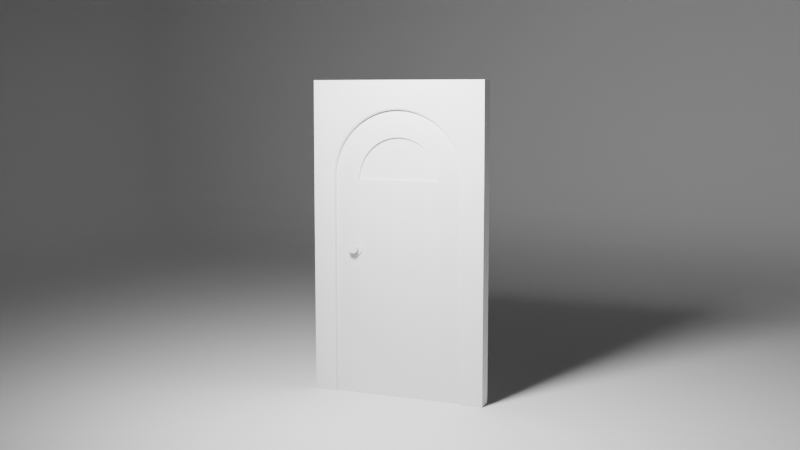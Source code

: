 # Source: Doors-finilazations.blend  (saved by Blender 4.0.36; exported with 4.5.12 LTS)
import bpy
from mathutils import Matrix  # noqa: F401  (used for matrix-valued properties, if any)

bpy.ops.wm.read_factory_settings(use_empty=True)
scene = bpy.context.scene
scene.name = 'Scene'

# ---- collections
col_environment = bpy.data.collections.new('Environment'); scene.collection.children.link(col_environment)
col_door = bpy.data.collections.new('Door'); scene.collection.children.link(col_door)

# ---- node groups
ng_auto_smooth = bpy.data.node_groups.new('Auto Smooth', 'GeometryNodeTree')
_s = ng_auto_smooth.interface.new_socket(name='Geometry', in_out='OUTPUT', socket_type='NodeSocketGeometry')
_s = ng_auto_smooth.interface.new_socket(name='Geometry', in_out='INPUT', socket_type='NodeSocketGeometry')
_s = ng_auto_smooth.interface.new_socket(name='Angle', in_out='INPUT', socket_type='NodeSocketFloat')
_s.subtype = 'ANGLE'
_s.min_value = 0.0
_s.max_value = 3.142
ng_auto_smooth.is_modifier = True
_N = ng_auto_smooth.nodes; _L = ng_auto_smooth.links
n0 = _N.new('NodeGroupOutput'); n0.name = 'Group Output'; n0.location = (480, -100)
n1 = _N.new('NodeGroupInput'); n1.name = 'Group Input'; n1.location = (-420, -300)
n2 = _N.new('NodeGroupInput'); n2.name = 'Group Input.001'; n2.location = (-60, -100)
n3 = _N.new('GeometryNodeSetShadeSmooth'); n3.name = 'Set Shade Smooth'; n3.location = (120, -100)
n3.domain = 'EDGE'
n4 = _N.new('GeometryNodeSetShadeSmooth'); n4.name = 'Set Shade Smooth.001'; n4.location = (300, -100)
n5 = _N.new('GeometryNodeInputMeshEdgeAngle'); n5.name = 'Edge Angle'; n5.location = (-420, -220)
n6 = _N.new('GeometryNodeInputEdgeSmooth'); n6.name = 'Is Edge Smooth'; n6.location = (-60, -160)
n7 = _N.new('GeometryNodeInputShadeSmooth'); n7.name = 'Is Face Smooth'; n7.location = (-240, -340)
n8 = _N.new('FunctionNodeBooleanMath'); n8.name = 'Boolean Math'; n8.location = (-60, -220)
n9 = _N.new('FunctionNodeCompare'); n9.name = 'Compare'; n9.location = (-240, -180)
n9.operation = 'LESS_EQUAL'
_L.new(n5.outputs[0], n9.inputs[0])
_L.new(n4.outputs[0], n0.inputs[0])
_L.new(n1.outputs[1], n9.inputs[1])
_L.new(n9.outputs[0], n8.inputs[0])
_L.new(n7.outputs[0], n8.inputs[1])
_L.new(n2.outputs[0], n3.inputs[0])
_L.new(n6.outputs[0], n3.inputs[1])
_L.new(n3.outputs[0], n4.inputs[0])
_L.new(n8.outputs[0], n3.inputs[2])
n0.is_active_output = True

# ---- world
world_world = bpy.data.worlds.new('World'); scene.world = world_world
world_world.use_nodes = True; world_world.node_tree.nodes.clear()
_N = world_world.node_tree.nodes; _L = world_world.node_tree.links
n0 = _N.new('ShaderNodeOutputWorld'); n0.name = 'World Output'; n0.location = (300, 300)
n1 = _N.new('ShaderNodeBackground'); n1.name = 'Background'; n1.location = (10, 300)
n1.inputs[0].default_value = (0.05088, 0.05088, 0.05088, 1.0)
_L.new(n1.outputs[0], n0.inputs[0])
n0.is_active_output = True
world_world.color = (0.05088, 0.05088, 0.05088)
world_world.use_sun_shadow = False
world_world.sun_shadow_jitter_overblur = 0.0

# ---- cameras
cam_camera = bpy.data.cameras.new('Camera')

# ---- lights
light_sun = bpy.data.lights.new('Sun', 'AREA')
light_sun.transmission_factor = 0.0
light_sun.energy = 200.0
light_sun.shadow_maximum_resolution = 0.006
light_sun.use_absolute_resolution = True
light_sun.size = 0.5889
light_sun.size_y = 0.125

# ---- meshes
me_cube = bpy.data.meshes.new('Cube')
me_cube.from_pydata([(-1.0, -1.0, 2.0), (-1.0, 1.0, 0.0), (1.0, -1.0, 2.0), (1.0, 1.0, 2.0), (-1.0, -0.5871, 0.0), (-1.0, -1.0, 0.4129), (-1.0, -0.6435, 1.237e-05), (-1.0, -0.6999, 0.0002762), (-1.0, -0.7563, 0.001707), (-1.0, -0.8125, 0.006289), (-1.0, -0.8677, 0.01761), (-1.0, -0.9189, 0.04122), (-1.0, -0.9588, 0.08109), (-1.0, -0.9824, 0.1323), (-1.0, -0.9937, 0.1875), (-1.0, -0.9983, 0.2437), (-1.0, -0.9997, 0.3001), (-1.0, -1.0, 0.3565), (0.5871, -0.5871, 0.0), (1.0, -1.0, 0.4129), (0.6435, -0.6435, 1.237e-05), (0.6999, -0.6999, 0.0002762), (0.7563, -0.7563, 0.001707), (0.8125, -0.8125, 0.006289), (0.8677, -0.8677, 0.01761), (0.9189, -0.9189, 0.04122), (0.9588, -0.9588, 0.08109), (0.9824, -0.9824, 0.1323), (0.9937, -0.9937, 0.1875), (0.9983, -0.9983, 0.2437), (0.9997, -0.9997, 0.3001), (1.0, -1.0, 0.3565), (1.0, 1.0, 0.4129), (0.5871, 1.0, 0.0), (1.0, 1.0, 0.3565), (0.9997, 1.0, 0.3001), (0.9983, 1.0, 0.2437), (0.9937, 1.0, 0.1875), (0.9824, 1.0, 0.1323), (0.9588, 1.0, 0.08109), (0.9189, 1.0, 0.04122), (0.8677, 1.0, 0.01761), (0.8125, 1.0, 0.006289), (0.7563, 1.0, 0.001707), (0.6999, 1.0, 0.0002762), (0.6435, 1.0, 1.237e-05)], [], [(32, 19, 2, 3), (19, 5, 0, 2), (18, 20, 45, 33), (20, 21, 44, 45), (21, 22, 43, 44), (22, 23, 42, 43), (23, 24, 41, 42), (24, 25, 40, 41), (25, 26, 39, 40), (26, 27, 38, 39), (27, 28, 37, 38), (28, 29, 36, 37), (29, 30, 35, 36), (30, 31, 34, 35), (31, 19, 32, 34), (4, 6, 20, 18), (6, 7, 21, 20), (7, 8, 22, 21), (8, 9, 23, 22), (9, 10, 24, 23), (10, 11, 25, 24), (11, 12, 26, 25), (12, 13, 27, 26), (13, 14, 28, 27), (14, 15, 29, 28), (15, 16, 30, 29), (16, 17, 31, 30), (17, 5, 19, 31), (1, 4, 18, 33)])
me_cube.polygons.foreach_set('use_smooth', [True] * 29)
_uv = me_cube.uv_layers.new(name='UVMap')
_uv.uv.foreach_set('vector', [0.4266, 0.5, 0.4266, 0.75, 0.625, 0.75, 0.625, 0.5, 0.4266, 0.75, 0.4266, 1.0, 0.625, 1.0, 0.625, 0.75, 0.3234, 0.6984, 0.3304, 0.7054, 0.3304, 0.5, 0.3234, 0.5, 0.3304, 0.7054, 0.3375, 0.7125, 0.3375, 0.5, 0.3304, 0.5, 0.3375, 0.7125, 0.3445, 0.7195, 0.3445, 0.5, 0.3375, 0.5, 0.3445, 0.7195, 0.3516, 0.7266, 0.3516, 0.5, 0.3445, 0.5, 0.3516, 0.7266, 0.3585, 0.7335, 0.3585, 0.5, 0.3516, 0.5, 0.3585, 0.7335, 0.3649, 0.7399, 0.3649, 0.5, 0.3585, 0.5, 0.3649, 0.7399, 0.3851, 0.7448, 0.3851, 0.5, 0.3649, 0.5, 0.3851, 0.7448, 0.3915, 0.7478, 0.3915, 0.5, 0.3851, 0.5, 0.3915, 0.7478, 0.3984, 0.7492, 0.3984, 0.5, 0.3915, 0.5, 0.3984, 0.7492, 0.4055, 0.7498, 0.4055, 0.5, 0.3984, 0.5, 0.4055, 0.7498, 0.4125, 0.75, 0.4125, 0.5, 0.4055, 0.5, 0.4125, 0.75, 0.4196, 0.75, 0.4196, 0.5, 0.4125, 0.5, 0.4196, 0.75, 0.4266, 0.75, 0.4266, 0.5, 0.4196, 0.5, 0.125, 0.6984, 0.125, 0.7054, 0.3304, 0.7054, 0.3234, 0.6984, 0.125, 0.7054, 0.125, 0.7125, 0.3375, 0.7125, 0.3304, 0.7054, 0.125, 0.7125, 0.125, 0.7195, 0.3445, 0.7195, 0.3375, 0.7125, 0.125, 0.7195, 0.125, 0.7266, 0.3516, 0.7266, 0.3445, 0.7195, 0.125, 0.7266, 0.125, 0.7335, 0.3585, 0.7335, 0.3516, 0.7266, 0.125, 0.7335, 0.125, 0.7399, 0.3649, 0.7399, 0.3585, 0.7335, 0.125, 0.7399, 0.125, 0.75, 0.3698, 0.75, 0.3649, 0.7399, 0.375, 1.0, 0.3915, 1.0, 0.3915, 0.7522, 0.375, 0.7552, 0.3915, 1.0, 0.3984, 1.0, 0.3984, 0.7508, 0.3915, 0.7522, 0.3984, 1.0, 0.4055, 1.0, 0.4055, 0.7502, 0.3984, 0.7508, 0.4055, 1.0, 0.4125, 1.0, 0.4125, 0.75, 0.4055, 0.7502, 0.4125, 1.0, 0.4196, 1.0, 0.4196, 0.75, 0.4125, 0.75, 0.4196, 1.0, 0.4266, 1.0, 0.4266, 0.75, 0.4196, 0.75, 0.125, 0.5, 0.125, 0.6984, 0.3234, 0.6984, 0.3234, 0.5])
me_cube.update()
me_circle = bpy.data.meshes.new('Circle')
me_circle.from_pydata([(0.4454, -0.02521, 1.431), (0.4454, -0.02521, 0.0009065), (0.4182, -0.02521, 1.707), (0.4454, -0.02521, 1.709), (0.3913, -0.02521, 1.703), (0.3648, -0.02521, 1.697), (0.3392, -0.02521, 1.687), (0.3145, -0.02521, 1.676), (0.2911, -0.02521, 1.662), (0.2693, -0.02521, 1.646), (0.2491, -0.02521, 1.627), (0.2308, -0.02521, 1.607), (0.2145, -0.02521, 1.585), (0.2005, -0.02521, 1.562), (0.1889, -0.02521, 1.537), (0.1797, -0.02521, 1.512), (0.1731, -0.02521, 1.485), (0.1691, -0.02521, 1.458), (0.1677, -0.02521, 1.431), (0.4454, 0.02479, 1.431), (0.4454, 0.02479, 0.0009065), (0.4182, 0.02479, 1.707), (0.4454, 0.02479, 1.709), (0.3913, 0.02479, 1.703), (0.3648, 0.02479, 1.697), (0.3392, 0.02479, 1.687), (0.3145, 0.02479, 1.676), (0.2911, 0.02479, 1.662), (0.2693, 0.02479, 1.646), (0.2491, 0.02479, 1.627), (0.2308, 0.02479, 1.607), (0.2145, 0.02479, 1.585), (0.2005, 0.02479, 1.562), (0.1889, 0.02479, 1.537), (0.1797, 0.02479, 1.512), (0.1731, 0.02479, 1.485), (0.1691, 0.02479, 1.458), (0.1677, 0.02479, 1.431), (0.1677, -0.02521, 1.431), (0.1677, -0.02521, 0.0009065), (0.1677, 0.02479, 1.431), (0.1677, 0.02479, 0.0009065), (0.4727, -0.02521, 1.707), (0.4996, -0.02521, 1.703), (0.5261, -0.02521, 1.697), (0.5517, -0.02521, 1.687), (0.5764, -0.02521, 1.676), (0.5997, -0.02521, 1.662), (0.6216, -0.02521, 1.646), (0.6418, -0.02521, 1.627), (0.6601, -0.02521, 1.607), (0.6764, -0.02521, 1.585), (0.6904, -0.02521, 1.562), (0.702, -0.02521, 1.537), (0.7112, -0.02521, 1.512), (0.7178, -0.02521, 1.485), (0.7218, -0.02521, 1.458), (0.7232, -0.02521, 1.431), (0.4727, 0.02479, 1.707), (0.4996, 0.02479, 1.703), (0.5261, 0.02479, 1.697), (0.5517, 0.02479, 1.687), (0.5764, 0.02479, 1.676), (0.5997, 0.02479, 1.662), (0.6216, 0.02479, 1.646), (0.6418, 0.02479, 1.627), (0.6601, 0.02479, 1.607), (0.6764, 0.02479, 1.585), (0.6904, 0.02479, 1.562), (0.702, 0.02479, 1.537), (0.7112, 0.02479, 1.512), (0.7178, 0.02479, 1.485), (0.7218, 0.02479, 1.458), (0.7232, 0.02479, 1.431), (0.7232, -0.02521, 1.431), (0.7232, -0.02521, 0.0009065), (0.7232, 0.02479, 1.431), (0.7232, 0.02479, 0.0009065), (0.4454, -0.02521, 1.872), (0.4454, -0.01593, 1.881), (0.4454, -0.02249, 1.878), (0.4013, -0.01593, 1.879), (0.4022, -0.02521, 1.869), (0.4016, -0.02249, 1.876), (0.3577, -0.01593, 1.872), (0.3595, -0.02521, 1.863), (0.3582, -0.02249, 1.87), (0.3148, -0.01593, 1.862), (0.3175, -0.02521, 1.853), (0.3156, -0.02249, 1.859), (0.2732, -0.01593, 1.847), (0.2768, -0.02521, 1.838), (0.2743, -0.02249, 1.844), (0.2333, -0.01593, 1.828), (0.2377, -0.02521, 1.82), (0.2346, -0.02249, 1.825), (0.1954, -0.01593, 1.805), (0.2006, -0.02521, 1.797), (0.197, -0.02249, 1.803), (0.16, -0.01593, 1.779), (0.1659, -0.02521, 1.772), (0.1617, -0.02249, 1.777), (0.1272, -0.01593, 1.749), (0.1338, -0.02521, 1.743), (0.1292, -0.02249, 1.747), (0.09759, -0.01593, 1.716), (0.1048, -0.02521, 1.71), (0.09969, -0.02249, 1.715), (0.07128, -0.01593, 1.681), (0.07901, -0.02521, 1.676), (0.07355, -0.02249, 1.679), (0.04858, -0.01593, 1.643), (0.05677, -0.02521, 1.639), (0.05098, -0.02249, 1.642), (0.0297, -0.01593, 1.603), (0.03828, -0.02521, 1.6), (0.03221, -0.02249, 1.602), (0.01482, -0.01593, 1.562), (0.02371, -0.02521, 1.559), (0.01743, -0.02249, 1.561), (0.004093, -0.01593, 1.519), (0.0132, -0.02521, 1.517), (0.00676, -0.02249, 1.518), (-0.002387, -0.01593, 1.475), (0.006855, -0.02521, 1.474), (0.0003199, -0.02249, 1.475), (-0.004554, -0.01593, 1.431), (0.004722, -0.02521, 1.431), (-0.001837, -0.02249, 1.431), (0.004722, -0.02521, 0.0009065), (-0.004554, -0.01593, 0.0009065), (-0.001837, -0.02249, 0.0009065), (0.4454, 0.01552, 1.881), (0.4454, 0.02479, 1.872), (0.4454, 0.02208, 1.878), (0.4022, 0.02479, 1.869), (0.4013, 0.01552, 1.879), (0.4016, 0.02208, 1.876), (0.3595, 0.02479, 1.863), (0.3577, 0.01552, 1.872), (0.3582, 0.02208, 1.87), (0.3175, 0.02479, 1.853), (0.3148, 0.01552, 1.862), (0.3156, 0.02208, 1.859), (0.2768, 0.02479, 1.838), (0.2732, 0.01552, 1.847), (0.2743, 0.02208, 1.844), (0.2377, 0.02479, 1.82), (0.2333, 0.01552, 1.828), (0.2346, 0.02208, 1.825), (0.2006, 0.02479, 1.797), (0.1954, 0.01552, 1.805), (0.197, 0.02208, 1.803), (0.1659, 0.02479, 1.772), (0.16, 0.01552, 1.779), (0.1617, 0.02208, 1.777), (0.1338, 0.02479, 1.743), (0.1272, 0.01552, 1.749), (0.1292, 0.02208, 1.747), (0.1048, 0.02479, 1.71), (0.09759, 0.01552, 1.716), (0.09969, 0.02208, 1.715), (0.07901, 0.02479, 1.676), (0.07128, 0.01552, 1.681), (0.07355, 0.02208, 1.679), (0.05677, 0.02479, 1.639), (0.04858, 0.01552, 1.643), (0.05098, 0.02208, 1.642), (0.03828, 0.02479, 1.6), (0.0297, 0.01552, 1.603), (0.03221, 0.02208, 1.602), (0.02371, 0.02479, 1.559), (0.01482, 0.01552, 1.562), (0.01743, 0.02208, 1.561), (0.0132, 0.02479, 1.517), (0.004093, 0.01552, 1.519), (0.00676, 0.02208, 1.518), (0.006855, 0.02479, 1.474), (-0.002387, 0.01552, 1.475), (0.0003199, 0.02208, 1.475), (-0.004554, 0.01552, 1.431), (0.004722, 0.02479, 1.431), (-0.001837, 0.02208, 1.431), (-0.004554, 0.01552, 0.0009065), (0.004722, 0.02479, 0.0009065), (-0.001837, 0.02208, 0.0009065), (0.4886, -0.02521, 1.869), (0.4896, -0.01593, 1.879), (0.4893, -0.02249, 1.876), (0.5314, -0.02521, 1.863), (0.5332, -0.01593, 1.872), (0.5327, -0.02249, 1.87), (0.5734, -0.02521, 1.853), (0.5761, -0.01593, 1.862), (0.5753, -0.02249, 1.859), (0.6141, -0.02521, 1.838), (0.6177, -0.01593, 1.847), (0.6166, -0.02249, 1.844), (0.6532, -0.02521, 1.82), (0.6576, -0.01593, 1.828), (0.6563, -0.02249, 1.825), (0.6903, -0.02521, 1.797), (0.6955, -0.01593, 1.805), (0.6939, -0.02249, 1.803), (0.725, -0.02521, 1.772), (0.7309, -0.01593, 1.779), (0.7292, -0.02249, 1.777), (0.7571, -0.02521, 1.743), (0.7636, -0.01593, 1.749), (0.7617, -0.02249, 1.747), (0.7861, -0.02521, 1.71), (0.7933, -0.01593, 1.716), (0.7912, -0.02249, 1.715), (0.8119, -0.02521, 1.676), (0.8196, -0.01593, 1.681), (0.8173, -0.02249, 1.679), (0.8341, -0.02521, 1.639), (0.8423, -0.01593, 1.643), (0.8399, -0.02249, 1.642), (0.8526, -0.02521, 1.6), (0.8612, -0.01593, 1.603), (0.8587, -0.02249, 1.602), (0.8729, -0.01593, 1.57), (0.8672, -0.02521, 1.559), (0.8783, -0.01593, 1.553), (0.8719, -0.02249, 1.565), (0.8744, -0.02129, 1.561), (0.8746, -0.02249, 1.556), (0.8758, -0.01593, 1.561), (0.8777, -0.02521, 1.517), (0.8868, -0.01593, 1.519), (0.8841, -0.02249, 1.518), (0.884, -0.02521, 1.474), (0.8933, -0.01593, 1.475), (0.8906, -0.02249, 1.475), (0.8954, -0.01593, 1.431), (0.8862, -0.02521, 1.431), (0.8927, -0.02249, 1.431), (0.8954, -0.01593, 0.0009065), (0.8862, -0.02521, 0.0009065), (0.8927, -0.02249, 0.0009065), (0.4896, 0.01552, 1.879), (0.4886, 0.02479, 1.869), (0.4893, 0.02208, 1.876), (0.5332, 0.01552, 1.872), (0.5314, 0.02479, 1.863), (0.5327, 0.02208, 1.87), (0.5761, 0.01552, 1.862), (0.5734, 0.02479, 1.853), (0.5753, 0.02208, 1.859), (0.6177, 0.01552, 1.847), (0.6141, 0.02479, 1.838), (0.6166, 0.02208, 1.844), (0.6576, 0.01552, 1.828), (0.6532, 0.02479, 1.82), (0.6563, 0.02208, 1.825), (0.6955, 0.01552, 1.805), (0.6903, 0.02479, 1.797), (0.6939, 0.02208, 1.803), (0.7309, 0.01552, 1.779), (0.725, 0.02479, 1.772), (0.7292, 0.02208, 1.777), (0.7636, 0.01552, 1.749), (0.7571, 0.02479, 1.743), (0.7617, 0.02208, 1.747), (0.7933, 0.01552, 1.716), (0.7861, 0.02479, 1.71), (0.7912, 0.02208, 1.715), (0.8196, 0.01552, 1.681), (0.8119, 0.02479, 1.676), (0.8173, 0.02208, 1.679), (0.8423, 0.01552, 1.643), (0.8341, 0.02479, 1.639), (0.8399, 0.02208, 1.642), (0.8612, 0.01552, 1.603), (0.8526, 0.02479, 1.6), (0.8587, 0.02208, 1.602), (0.8729, 0.01552, 1.57), (0.8783, 0.01552, 1.553), (0.8672, 0.02479, 1.559), (0.8758, 0.01552, 1.561), (0.8744, 0.02087, 1.561), (0.8746, 0.02208, 1.556), (0.8719, 0.02208, 1.565), (0.8868, 0.01552, 1.519), (0.8777, 0.02479, 1.517), (0.8841, 0.02208, 1.518), (0.8933, 0.01552, 1.475), (0.884, 0.02479, 1.474), (0.8906, 0.02208, 1.475), (0.8954, 0.01552, 1.431), (0.8862, 0.02479, 1.431), (0.8927, 0.02208, 1.431), (0.8862, 0.02479, 0.0009065), (0.8954, 0.01552, 0.0009065), (0.8927, 0.02208, 0.0009065)], [], [(96, 93, 148, 151), (114, 111, 166, 169), (94, 97, 8, 7), (111, 108, 163, 166), (93, 90, 145, 148), (109, 112, 13, 12), (90, 87, 142, 145), (126, 180, 183, 130), (108, 105, 160, 163), (87, 84, 139, 142), (126, 123, 178, 180), (105, 102, 157, 160), (123, 120, 175, 178), (78, 3, 42, 186), (102, 99, 154, 157), (133, 22, 21, 135), (120, 117, 172, 175), (150, 27, 28, 153), (168, 33, 34, 171), (147, 26, 27, 150), (165, 32, 33, 168), (144, 25, 26, 147), (162, 31, 32, 165), (141, 24, 25, 144), (40, 41, 184, 181), (159, 30, 31, 162), (138, 23, 24, 141), (177, 36, 37, 181), (156, 29, 30, 159), (174, 35, 36, 177), (133, 242, 58, 22), (153, 28, 29, 156), (190, 244, 241, 187), (171, 34, 35, 174), (187, 241, 132, 79), (82, 85, 4, 2), (85, 88, 5, 4), (88, 91, 6, 5), (91, 94, 7, 6), (99, 96, 151, 154), (97, 100, 9, 8), (100, 103, 10, 9), (103, 106, 11, 10), (106, 109, 12, 11), (112, 115, 14, 13), (117, 114, 169, 172), (115, 118, 15, 14), (118, 121, 16, 15), (121, 124, 17, 16), (124, 127, 18, 17), (0, 38, 39, 1), (3, 2, 21, 22), (2, 4, 23, 21), (4, 5, 24, 23), (5, 6, 25, 24), (6, 7, 26, 25), (7, 8, 27, 26), (8, 9, 28, 27), (9, 10, 29, 28), (10, 11, 30, 29), (11, 12, 31, 30), (12, 13, 32, 31), (13, 14, 33, 32), (14, 15, 34, 33), (15, 16, 35, 34), (16, 17, 36, 35), (17, 18, 37, 36), (0, 19, 40, 38), (38, 127, 129, 39), (19, 20, 41, 40), (202, 256, 253, 199), (220, 274, 271, 217), (198, 46, 47, 201), (217, 271, 268, 214), (199, 253, 250, 196), (213, 51, 52, 216), (196, 250, 247, 193), (235, 238, 294, 290), (214, 268, 265, 211), (193, 247, 244, 190), (235, 290, 287, 233), (211, 265, 262, 208), (233, 287, 284, 230), (84, 81, 136, 139), (208, 262, 259, 205), (242, 245, 59, 58), (230, 284, 278, 224), (257, 260, 64, 63), (275, 279, 70, 69), (254, 257, 63, 62), (272, 275, 69, 68), (251, 254, 62, 61), (269, 272, 68, 67), (248, 251, 61, 60), (76, 291, 293, 77), (266, 269, 67, 66), (245, 248, 60, 59), (288, 291, 73, 72), (263, 266, 66, 65), (285, 288, 72, 71), (135, 21, 23, 138), (260, 263, 65, 64), (279, 285, 71, 70), (78, 82, 2, 3), (186, 42, 43, 189), (189, 43, 44, 192), (192, 44, 45, 195), (195, 45, 46, 198), (205, 259, 256, 202), (201, 47, 48, 204), (204, 48, 49, 207), (207, 49, 50, 210), (210, 50, 51, 213), (216, 52, 53, 219), (222, 277, 274, 220), (219, 53, 54, 223), (223, 54, 55, 229), (229, 55, 56, 232), (232, 56, 57, 236), (0, 1, 75, 74), (3, 22, 58, 42), (42, 58, 59, 43), (43, 59, 60, 44), (44, 60, 61, 45), (45, 61, 62, 46), (46, 62, 63, 47), (47, 63, 64, 48), (48, 64, 65, 49), (49, 65, 66, 50), (50, 66, 67, 51), (51, 67, 68, 52), (52, 68, 69, 53), (53, 69, 70, 54), (54, 70, 71, 55), (55, 71, 72, 56), (56, 72, 73, 57), (0, 74, 76, 19), (74, 75, 239, 236), (19, 76, 77, 20), (222, 225, 226, 228), (223, 227, 226, 225), (224, 228, 226, 227), (277, 280, 281, 283), (278, 282, 281, 280), (279, 283, 281, 282), (82, 78, 80, 83), (83, 80, 79, 81), (85, 82, 83, 86), (86, 83, 81, 84), (88, 85, 86, 89), (89, 86, 84, 87), (91, 88, 89, 92), (92, 89, 87, 90), (94, 91, 92, 95), (95, 92, 90, 93), (97, 94, 95, 98), (98, 95, 93, 96), (100, 97, 98, 101), (101, 98, 96, 99), (103, 100, 101, 104), (104, 101, 99, 102), (106, 103, 104, 107), (107, 104, 102, 105), (109, 106, 107, 110), (110, 107, 105, 108), (112, 109, 110, 113), (113, 110, 108, 111), (115, 112, 113, 116), (116, 113, 111, 114), (118, 115, 116, 119), (119, 116, 114, 117), (121, 118, 119, 122), (122, 119, 117, 120), (124, 121, 122, 125), (125, 122, 120, 123), (127, 124, 125, 128), (128, 125, 123, 126), (126, 130, 131, 128), (128, 131, 129, 127), (136, 132, 134, 137), (137, 134, 133, 135), (139, 136, 137, 140), (140, 137, 135, 138), (142, 139, 140, 143), (143, 140, 138, 141), (145, 142, 143, 146), (146, 143, 141, 144), (148, 145, 146, 149), (149, 146, 144, 147), (151, 148, 149, 152), (152, 149, 147, 150), (154, 151, 152, 155), (155, 152, 150, 153), (157, 154, 155, 158), (158, 155, 153, 156), (160, 157, 158, 161), (161, 158, 156, 159), (163, 160, 161, 164), (164, 161, 159, 162), (166, 163, 164, 167), (167, 164, 162, 165), (169, 166, 167, 170), (170, 167, 165, 168), (172, 169, 170, 173), (173, 170, 168, 171), (175, 172, 173, 176), (176, 173, 171, 174), (178, 175, 176, 179), (179, 176, 174, 177), (180, 178, 179, 182), (182, 179, 177, 181), (181, 184, 185, 182), (182, 185, 183, 180), (187, 79, 80, 188), (188, 80, 78, 186), (190, 187, 188, 191), (191, 188, 186, 189), (193, 190, 191, 194), (194, 191, 189, 192), (196, 193, 194, 197), (197, 194, 192, 195), (199, 196, 197, 200), (200, 197, 195, 198), (202, 199, 200, 203), (203, 200, 198, 201), (205, 202, 203, 206), (206, 203, 201, 204), (208, 205, 206, 209), (209, 206, 204, 207), (211, 208, 209, 212), (212, 209, 207, 210), (214, 211, 212, 215), (215, 212, 210, 213), (217, 214, 215, 218), (218, 215, 213, 216), (220, 217, 218, 221), (221, 218, 216, 219), (222, 220, 221, 225), (225, 221, 219, 223), (230, 224, 227, 231), (231, 227, 223, 229), (233, 230, 231, 234), (234, 231, 229, 232), (235, 233, 234, 237), (237, 234, 232, 236), (236, 239, 240, 237), (237, 240, 238, 235), (242, 133, 134, 243), (243, 134, 132, 241), (245, 242, 243, 246), (246, 243, 241, 244), (248, 245, 246, 249), (249, 246, 244, 247), (251, 248, 249, 252), (252, 249, 247, 250), (254, 251, 252, 255), (255, 252, 250, 253), (257, 254, 255, 258), (258, 255, 253, 256), (260, 257, 258, 261), (261, 258, 256, 259), (263, 260, 261, 264), (264, 261, 259, 262), (266, 263, 264, 267), (267, 264, 262, 265), (269, 266, 267, 270), (270, 267, 265, 268), (272, 269, 270, 273), (273, 270, 268, 271), (275, 272, 273, 276), (276, 273, 271, 274), (279, 275, 276, 283), (283, 276, 274, 277), (285, 279, 282, 286), (286, 282, 278, 284), (288, 285, 286, 289), (289, 286, 284, 287), (291, 288, 289, 292), (292, 289, 287, 290), (290, 294, 295, 292), (292, 295, 293, 291), (224, 278, 280, 228), (228, 280, 277, 222), (81, 79, 132, 136)])
me_circle.polygons.foreach_set('use_smooth', [True] * 284)
_uv = me_circle.uv_layers.new(name='UVMap')
_uv.uv.foreach_set('vector', [0.0, 0.0, 0.0, 0.0, 0.0, 0.0, 0.0, 0.0, 0.0, 0.0, 0.0, 0.0, 0.0, 0.0, 0.0, 0.0, 0.0, 0.0, 0.0, 0.0, 0.0, 0.0, 0.0, 0.0, 0.0, 0.0, 0.0, 0.0, 0.0, 0.0, 0.0, 0.0, 0.0, 0.0, 0.0, 0.0, 0.0, 0.0, 0.0, 0.0, 0.0, 0.0, 0.0, 0.0, 0.0, 0.0, 0.0, 0.0, 0.0, 0.0, 0.0, 0.0, 0.0, 0.0, 0.0, 0.0, 0.0, 0.0, 0.0, 0.0, 0.0, 0.0, 0.0, 0.0, 0.0, 0.0, 0.0, 0.0, 0.0, 0.0, 0.0, 0.0, 0.0, 0.0, 0.0, 0.0, 0.0, 0.0, 0.0, 0.0, 0.0, 0.0, 0.0, 0.0, 0.0, 0.0, 0.0, 0.0, 0.0, 0.0, 0.0, 0.0, 0.0, 0.0, 0.0, 0.0, 0.0, 0.0, 0.0, 0.0, 0.0, 0.0, 0.0, 0.0, 0.0, 0.0, 0.0, 0.0, 0.0, 0.0, 0.0, 0.0, 0.0, 0.0, 0.0, 0.0, 0.0, 0.0, 0.0, 0.0, 0.0, 0.0, 0.0, 0.0, 0.0, 0.0, 0.0, 0.0, 0.0, 0.0, 0.0, 0.0, 0.0, 0.0, 0.0, 0.0, 0.0, 0.0, 0.0, 0.0, 0.0, 0.0, 0.0, 0.0, 0.0, 0.0, 0.0, 0.0, 0.0, 0.0, 0.0, 0.0, 0.0, 0.0, 0.0, 0.0, 0.0, 0.0, 0.0, 0.0, 0.0, 0.0, 0.0, 0.0, 0.0, 0.0, 0.0, 0.0, 0.0, 0.0, 0.0, 0.0, 0.0, 0.0, 0.0, 0.0, 0.0, 0.0, 0.0, 0.0, 0.0, 0.0, 0.0, 0.0, 0.0, 0.0, 0.0, 0.0, 0.0, 0.0, 0.0, 0.0, 0.1916, 0.5, 0.1916, 0.5, 0.01031, 0.5, 0.01031, 0.5, 0.0, 0.0, 0.0, 0.0, 0.0, 0.0, 0.0, 0.0, 0.0, 0.0, 0.0, 0.0, 0.0, 0.0, 0.0, 0.0, 0.0, 0.0, 0.0, 0.0, 0.0, 0.0, 0.0, 0.0, 0.0, 0.0, 0.0, 0.0, 0.0, 0.0, 0.0, 0.0, 0.0, 0.0, 0.0, 0.0, 0.0, 0.0, 0.0, 0.0, 0.0, 0.0, 0.0, 0.0, 0.0, 0.0, 0.0, 0.0, 0.0, 0.0, 0.0, 0.0, 0.0, 0.0, 0.0, 0.0, 0.0, 0.0, 0.0, 0.0, 0.0, 0.0, 0.0, 0.0, 0.0, 0.0, 0.0, 0.0, 0.0, 0.0, 0.0, 0.0, 0.0, 0.0, 0.0, 0.0, 0.0, 0.0, 0.0, 0.0, 0.0, 0.0, 0.0, 0.0, 0.0, 0.0, 0.0, 0.0, 0.0, 0.0, 0.0, 0.0, 0.0, 0.0, 0.0, 0.0, 0.0, 0.0, 0.0, 0.0, 0.0, 0.0, 0.0, 0.0, 0.0, 0.0, 0.0, 0.0, 0.0, 0.0, 0.0, 0.0, 0.0, 0.0, 0.0, 0.0, 0.0, 0.0, 0.0, 0.0, 0.0, 0.0, 0.0, 0.0, 0.0, 0.0, 0.0, 0.0, 0.0, 0.0, 0.0, 0.0, 0.0, 0.0, 0.0, 0.0, 0.0, 0.0, 0.0, 0.0, 0.0, 0.0, 0.0, 0.0, 0.0, 0.0, 0.0, 0.0, 0.0, 0.0, 0.0, 0.0, 0.0, 0.0, 0.0, 0.0, 0.0, 0.0, 0.0, 0.0, 0.0, 0.0, 0.0, 0.0, 0.0, 0.0, 0.0, 0.0, 0.0, 0.0, 0.0, 0.0, 0.0, 0.0, 0.0, 0.0, 0.0, 0.0, 0.0, 0.0, 0.0, 0.0, 0.0, 0.0, 0.0, 0.0, 0.0, 0.0, 0.0, 0.0, 0.0, 0.0, 0.0, 0.0, 0.0, 0.0, 0.0, 0.0, 0.0, 0.0, 0.5, 0.5, 0.1919, 0.5, 0.1919, 0.5, 0.5, 0.5, 0.0, 0.0, 0.0, 0.0, 0.0, 0.0, 0.0, 0.0, 0.0, 0.0, 0.0, 0.0, 0.0, 0.0, 0.0, 0.0, 0.0, 0.0, 0.0, 0.0, 0.0, 0.0, 0.0, 0.0, 0.0, 0.0, 0.0, 0.0, 0.0, 0.0, 0.0, 0.0, 0.0, 0.0, 0.0, 0.0, 0.0, 0.0, 0.0, 0.0, 0.0, 0.0, 0.0, 0.0, 0.0, 0.0, 0.0, 0.0, 0.0, 0.0, 0.0, 0.0, 0.0, 0.0, 0.0, 0.0, 0.0, 0.0, 0.0, 0.0, 0.0, 0.0, 0.0, 0.0, 0.0, 0.0, 0.0, 0.0, 0.0, 0.0, 0.0, 0.0, 0.0, 0.0, 0.0, 0.0, 0.0, 0.0, 0.0, 0.0, 0.0, 0.0, 0.0, 0.0, 0.0, 0.0, 0.0, 0.0, 0.0, 0.0, 0.0, 0.0, 0.0, 0.0, 0.0, 0.0, 0.0, 0.0, 0.0, 0.0, 0.0, 0.0, 0.0, 0.0, 0.0, 0.0, 0.0, 0.0, 0.0, 0.0, 0.0, 0.0, 0.0, 0.0, 0.0, 0.0, 0.0, 0.0, 0.0, 0.0, 0.0, 0.0, 0.0, 0.0, 0.0, 0.0, 0.0, 0.0, 0.5, 0.5, 0.5, 0.5, 0.1916, 0.5, 0.1919, 0.5, 0.1919, 0.5, 0.01033, 0.5, 0.01033, 0.5, 0.1919, 0.5, 0.5, 0.5, 0.5, 0.5, 0.1916, 0.5, 0.1916, 0.5, 0.0, 0.0, 0.0, 0.0, 0.0, 0.0, 0.0, 0.0, 0.0, 0.0, 0.0, 0.0, 0.0, 0.0, 0.0, 0.0, 0.0, 0.0, 0.0, 0.0, 0.0, 0.0, 0.0, 0.0, 0.0, 0.0, 0.0, 0.0, 0.0, 0.0, 0.0, 0.0, 0.0, 0.0, 0.0, 0.0, 0.0, 0.0, 0.0, 0.0, 0.0, 0.0, 0.0, 0.0, 0.0, 0.0, 0.0, 0.0, 0.0, 0.0, 0.0, 0.0, 0.0, 0.0, 0.0, 0.0, 0.0, 0.0, 0.0, 0.0, 0.0, 0.0, 0.0, 0.0, 0.0, 0.0, 0.0, 0.0, 0.0, 0.0, 0.0, 0.0, 0.0, 0.0, 0.0, 0.0, 0.0, 0.0, 0.0, 0.0, 0.0, 0.0, 0.0, 0.0, 0.0, 0.0, 0.0, 0.0, 0.0, 0.0, 0.0, 0.0, 0.0, 0.0, 0.0, 0.0, 0.0, 0.0, 0.0, 0.0, 0.0, 0.0, 0.0, 0.0, 0.0, 0.0, 0.0, 0.0, 0.0, 0.0, 0.0, 0.0, 0.0, 0.0, 0.0, 0.0, 0.0, 0.0, 0.0, 0.0, 0.0, 0.0, 0.0, 0.0, 0.0, 0.0, 0.0, 0.0, 0.0, 0.0, 0.0, 0.0, 0.0, 0.0, 0.0, 0.0, 0.0, 0.0, 0.0, 0.0, 0.0, 0.0, 0.0, 0.0, 0.0, 0.0, 0.0, 0.0, 0.0, 0.0, 0.0, 0.0, 0.0, 0.0, 0.0, 0.0, 0.0, 0.0, 0.0, 0.0, 0.0, 0.0, 0.0, 0.0, 0.0, 0.0, 0.0, 0.0, 0.0, 0.0, 0.0, 0.0, 0.0, 0.0, 0.0, 0.0, 0.0, 0.0, 0.0, 0.0, 0.0, 0.0, 0.0, 0.0, 0.0, 0.0, 0.0, 0.0, 0.0, 0.0, 0.0, 0.0, 0.1916, 0.5, 0.01031, 0.5, 0.01031, 0.5, 0.1916, 0.5, 0.0, 0.0, 0.0, 0.0, 0.0, 0.0, 0.0, 0.0, 0.0, 0.0, 0.0, 0.0, 0.0, 0.0, 0.0, 0.0, 0.0, 0.0, 0.0, 0.0, 0.0, 0.0, 0.0, 0.0, 0.0, 0.0, 0.0, 0.0, 0.0, 0.0, 0.0, 0.0, 0.0, 0.0, 0.0, 0.0, 0.0, 0.0, 0.0, 0.0, 0.0, 0.0, 0.0, 0.0, 0.0, 0.0, 0.0, 0.0, 0.0, 0.0, 0.0, 0.0, 0.0, 0.0, 0.0, 0.0, 0.0, 0.0, 0.0, 0.0, 0.0, 0.0, 0.0, 0.0, 0.0, 0.0, 0.0, 0.0, 0.0, 0.0, 0.0, 0.0, 0.0, 0.0, 0.0, 0.0, 0.0, 0.0, 0.0, 0.0, 0.0, 0.0, 0.0, 0.0, 0.0, 0.0, 0.0, 0.0, 0.0, 0.0, 0.0, 0.0, 0.0, 0.0, 0.0, 0.0, 0.0, 0.0, 0.0, 0.0, 0.0, 0.0, 0.0, 0.0, 0.0, 0.0, 0.0, 0.0, 0.0, 0.0, 0.0, 0.0, 0.0, 0.0, 0.0, 0.0, 0.0, 0.0, 0.0, 0.0, 0.0, 0.0, 0.0, 0.0, 0.0, 0.0, 0.0, 0.0, 0.0, 0.0, 0.0, 0.0, 0.0, 0.0, 0.0, 0.0, 0.0, 0.0, 0.0, 0.0, 0.0, 0.0, 0.0, 0.0, 0.0, 0.0, 0.0, 0.0, 0.0, 0.0, 0.0, 0.0, 0.0, 0.0, 0.0, 0.0, 0.0, 0.0, 0.0, 0.0, 0.0, 0.0, 0.0, 0.0, 0.0, 0.0, 0.0, 0.0, 0.0, 0.0, 0.0, 0.0, 0.0, 0.0, 0.0, 0.0, 0.0, 0.0, 0.0, 0.0, 0.0, 0.0, 0.0, 0.0, 0.0, 0.0, 0.0, 0.0, 0.0, 0.0, 0.0, 0.0, 0.5, 0.5, 0.5, 0.5, 0.1919, 0.5, 0.1919, 0.5, 0.0, 0.0, 0.0, 0.0, 0.0, 0.0, 0.0, 0.0, 0.0, 0.0, 0.0, 0.0, 0.0, 0.0, 0.0, 0.0, 0.0, 0.0, 0.0, 0.0, 0.0, 0.0, 0.0, 0.0, 0.0, 0.0, 0.0, 0.0, 0.0, 0.0, 0.0, 0.0, 0.0, 0.0, 0.0, 0.0, 0.0, 0.0, 0.0, 0.0, 0.0, 0.0, 0.0, 0.0, 0.0, 0.0, 0.0, 0.0, 0.0, 0.0, 0.0, 0.0, 0.0, 0.0, 0.0, 0.0, 0.0, 0.0, 0.0, 0.0, 0.0, 0.0, 0.0, 0.0, 0.0, 0.0, 0.0, 0.0, 0.0, 0.0, 0.0, 0.0, 0.0, 0.0, 0.0, 0.0, 0.0, 0.0, 0.0, 0.0, 0.0, 0.0, 0.0, 0.0, 0.0, 0.0, 0.0, 0.0, 0.0, 0.0, 0.0, 0.0, 0.0, 0.0, 0.0, 0.0, 0.0, 0.0, 0.0, 0.0, 0.0, 0.0, 0.0, 0.0, 0.0, 0.0, 0.0, 0.0, 0.0, 0.0, 0.0, 0.0, 0.0, 0.0, 0.0, 0.0, 0.0, 0.0, 0.0, 0.0, 0.0, 0.0, 0.0, 0.0, 0.0, 0.0, 0.0, 0.0, 0.5, 0.5, 0.1919, 0.5, 0.1916, 0.5, 0.5, 0.5, 0.1919, 0.5, 0.1919, 0.5, 0.01033, 0.5, 0.01033, 0.5, 0.5, 0.5, 0.1916, 0.5, 0.1916, 0.5, 0.5, 0.5, 0.0, 0.0, 0.0, 0.0, 0.0, 0.0, 0.0, 0.0, 0.0, 0.0, 0.0, 0.0, 0.0, 0.0, 0.0, 0.0, 0.0, 0.0, 0.0, 0.0, 0.0, 0.0, 0.0, 0.0, 0.0, 0.0, 0.0, 0.0, 0.0, 0.0, 0.0, 0.0, 0.0, 0.0, 0.0, 0.0, 0.0, 0.0, 0.0, 0.0, 0.0, 0.0, 0.0, 0.0, 0.0, 0.0, 0.0, 0.0, 0.0, 0.0, 0.0, 0.0, 0.0, 0.0, 0.0, 0.0, 0.0, 0.0, 0.0, 0.0, 0.0, 0.0, 0.0, 0.0, 0.0, 0.0, 0.0, 0.0, 0.0, 0.0, 0.0, 0.0, 0.0, 0.0, 0.0, 0.0, 0.0, 0.0, 0.0, 0.0, 0.0, 0.0, 0.0, 0.0, 0.0, 0.0, 0.0, 0.0, 0.0, 0.0, 0.0, 0.0, 0.0, 0.0, 0.0, 0.0, 0.0, 0.0, 0.0, 0.0, 0.0, 0.0, 0.0, 0.0, 0.0, 0.0, 0.0, 0.0, 0.0, 0.0, 0.0, 0.0, 0.0, 0.0, 0.0, 0.0, 0.0, 0.0, 0.0, 0.0, 0.0, 0.0, 0.0, 0.0, 0.0, 0.0, 0.0, 0.0, 0.0, 0.0, 0.0, 0.0, 0.0, 0.0, 0.0, 0.0, 0.0, 0.0, 0.0, 0.0, 0.0, 0.0, 0.0, 0.0, 0.0, 0.0, 0.0, 0.0, 0.0, 0.0, 0.0, 0.0, 0.0, 0.0, 0.0, 0.0, 0.0, 0.0, 0.0, 0.0, 0.0, 0.0, 0.0, 0.0, 0.0, 0.0, 0.0, 0.0, 0.0, 0.0, 0.0, 0.0, 0.0, 0.0, 0.0, 0.0, 0.0, 0.0, 0.0, 0.0, 0.0, 0.0, 0.0, 0.0, 0.0, 0.0, 0.0, 0.0, 0.0, 0.0, 0.0, 0.0, 0.0, 0.0, 0.0, 0.0, 0.0, 0.0, 0.0, 0.0, 0.0, 0.0, 0.0, 0.0, 0.0, 0.0, 0.0, 0.0, 0.0, 0.0, 0.0, 0.0, 0.0, 0.0, 0.0, 0.0, 0.0, 0.0, 0.0, 0.0, 0.0, 0.0, 0.0, 0.0, 0.0, 0.0, 0.0, 0.0, 0.0, 0.0, 0.0, 0.0, 0.0, 0.0, 0.0, 0.0, 0.0, 0.0, 0.0, 0.0, 0.0, 0.0, 0.0, 0.0, 0.0, 0.0, 0.0, 0.0, 0.0, 0.0, 0.0, 0.0, 0.0, 0.0, 0.0, 0.0, 0.0, 0.0, 0.0, 0.0, 0.0, 0.0, 0.0, 0.0, 0.0, 0.0, 0.0, 0.0, 0.0, 0.0, 0.0, 0.0, 0.0, 0.0, 0.0, 0.0, 0.0, 0.0, 0.0, 0.0, 0.0, 0.0, 0.0, 0.0, 0.0, 0.0, 0.0, 0.0, 0.0, 0.0, 0.0, 0.0, 0.0, 0.0, 0.0, 0.0, 0.0, 0.0, 0.0, 0.0, 0.0, 0.0, 0.0, 0.0, 0.0, 0.0, 0.0, 0.0, 0.0, 0.0, 0.0, 0.0, 0.0, 0.5, 0.0, 0.5, 0.01033, 0.5, 0.01033, 0.5, 0.0, 0.0, 0.0, 0.0, 0.0, 0.0, 0.0, 0.0, 0.0, 0.0, 0.0, 0.0, 0.0, 0.0, 0.0, 0.0, 0.0, 0.0, 0.0, 0.0, 0.0, 0.0, 0.0, 0.0, 0.0, 0.0, 0.0, 0.0, 0.0, 0.0, 0.0, 0.0, 0.0, 0.0, 0.0, 0.0, 0.0, 0.0, 0.0, 0.0, 0.0, 0.0, 0.0, 0.0, 0.0, 0.0, 0.0, 0.0, 0.0, 0.0, 0.0, 0.0, 0.0, 0.0, 0.0, 0.0, 0.0, 0.0, 0.0, 0.0, 0.0, 0.0, 0.0, 0.0, 0.0, 0.0, 0.0, 0.0, 0.0, 0.0, 0.0, 0.0, 0.0, 0.0, 0.0, 0.0, 0.0, 0.0, 0.0, 0.0, 0.0, 0.0, 0.0, 0.0, 0.0, 0.0, 0.0, 0.0, 0.0, 0.0, 0.0, 0.0, 0.0, 0.0, 0.0, 0.0, 0.0, 0.0, 0.0, 0.0, 0.0, 0.0, 0.0, 0.0, 0.0, 0.0, 0.0, 0.0, 0.0, 0.0, 0.0, 0.0, 0.0, 0.0, 0.0, 0.0, 0.0, 0.0, 0.0, 0.0, 0.0, 0.0, 0.0, 0.0, 0.0, 0.0, 0.0, 0.0, 0.0, 0.0, 0.0, 0.0, 0.0, 0.0, 0.0, 0.0, 0.0, 0.0, 0.0, 0.0, 0.0, 0.0, 0.0, 0.0, 0.0, 0.0, 0.0, 0.0, 0.0, 0.0, 0.0, 0.0, 0.0, 0.0, 0.0, 0.0, 0.0, 0.0, 0.0, 0.0, 0.0, 0.0, 0.0, 0.0, 0.0, 0.0, 0.0, 0.0, 0.0, 0.0, 0.0, 0.0, 0.0, 0.0, 0.0, 0.0, 0.0, 0.0, 0.0, 0.0, 0.0, 0.0, 0.0, 0.0, 0.0, 0.0, 0.0, 0.0, 0.0, 0.0, 0.0, 0.0, 0.0, 0.0, 0.0, 0.0, 0.0, 0.0, 0.0, 0.0, 0.0, 0.0, 0.0, 0.0, 0.0, 0.0, 0.0, 0.0, 0.0, 0.0, 0.0, 0.0, 0.0, 0.0, 0.0, 0.0, 0.0, 0.0, 0.0, 0.0, 0.0, 0.0, 0.0, 0.0, 0.0, 0.0, 0.0, 0.0, 0.0, 0.0, 0.0, 0.0, 0.0, 0.0, 0.0, 0.0, 0.0, 0.0, 0.0, 0.0, 0.0, 0.0, 0.0, 0.0, 0.0, 0.0, 0.0, 0.0, 0.0, 0.0, 0.0, 0.0, 0.0, 0.0, 0.0, 0.0, 0.01031, 0.5, 0.01031, 0.5, 0.0, 0.5, 0.0, 0.5, 0.0, 0.0, 0.0, 0.0, 0.0, 0.0, 0.0, 0.0, 0.0, 0.0, 0.0, 0.0, 0.0, 0.0, 0.0, 0.0, 0.0, 0.0, 0.0, 0.0, 0.0, 0.0, 0.0, 0.0, 0.0, 0.0, 0.0, 0.0, 0.0, 0.0, 0.0, 0.0, 0.0, 0.0, 0.0, 0.0, 0.0, 0.0, 0.0, 0.0, 0.0, 0.0, 0.0, 0.0, 0.0, 0.0, 0.0, 0.0, 0.0, 0.0, 0.0, 0.0, 0.0, 0.0, 0.0, 0.0, 0.0, 0.0, 0.0, 0.0, 0.0, 0.0, 0.0, 0.0, 0.0, 0.0, 0.0, 0.0, 0.0, 0.0, 0.0, 0.0, 0.0, 0.0, 0.0, 0.0, 0.0, 0.0, 0.0, 0.0, 0.0, 0.0, 0.0, 0.0, 0.0, 0.0, 0.0, 0.0, 0.0, 0.0, 0.0, 0.0, 0.0, 0.0, 0.0, 0.0, 0.0, 0.0, 0.0, 0.0, 0.0, 0.0, 0.0, 0.0, 0.0, 0.0, 0.0, 0.0, 0.0, 0.0, 0.0, 0.0, 0.0, 0.0, 0.0, 0.0, 0.0, 0.0, 0.0, 0.0, 0.0, 0.0, 0.0, 0.0, 0.0, 0.0, 0.0, 0.0, 0.0, 0.0, 0.0, 0.0, 0.0, 0.0, 0.0, 0.0, 0.0, 0.0, 0.0, 0.0, 0.0, 0.0, 0.0, 0.0, 0.0, 0.0, 0.0, 0.0, 0.0, 0.0, 0.0, 0.0, 0.0, 0.0, 0.0, 0.0, 0.0, 0.0, 0.0, 0.0, 0.0, 0.0, 0.0, 0.0, 0.0, 0.0, 0.0, 0.0, 0.0, 0.0, 0.0, 0.0, 0.0, 0.0, 0.0, 0.0, 0.0, 0.0, 0.0, 0.0, 0.0, 0.0, 0.0, 0.0, 0.0, 0.0, 0.0, 0.0, 0.0, 0.0, 0.0, 0.0, 0.0, 0.0, 0.0, 0.0, 0.0, 0.0, 0.0, 0.0, 0.0, 0.0, 0.0, 0.0, 0.0, 0.0, 0.0, 0.0, 0.0, 0.0, 0.0, 0.0, 0.0, 0.0, 0.0, 0.0, 0.0, 0.0, 0.0, 0.0, 0.0, 0.0, 0.0, 0.0, 0.0, 0.0, 0.0, 0.0, 0.0, 0.0, 0.0, 0.0, 0.0, 0.0, 0.0, 0.0, 0.0, 0.0, 0.0, 0.0, 0.0, 0.0, 0.0, 0.0, 0.0, 0.0, 0.0, 0.0, 0.0, 0.0, 0.0, 0.0, 0.0, 0.0, 0.0, 0.0, 0.0, 0.0, 0.0, 0.0, 0.0, 0.0, 0.0, 0.0, 0.01033, 0.5, 0.01033, 0.5, 0.0, 0.5, 0.0, 0.5, 0.0, 0.0, 0.0, 0.0, 0.0, 0.0, 0.0, 0.0, 0.0, 0.0, 0.0, 0.0, 0.0, 0.0, 0.0, 0.0, 0.0, 0.0, 0.0, 0.0, 0.0, 0.0, 0.0, 0.0, 0.0, 0.0, 0.0, 0.0, 0.0, 0.0, 0.0, 0.0, 0.0, 0.0, 0.0, 0.0, 0.0, 0.0, 0.0, 0.0, 0.0, 0.0, 0.0, 0.0, 0.0, 0.0, 0.0, 0.0, 0.0, 0.0, 0.0, 0.0, 0.0, 0.0, 0.0, 0.0, 0.0, 0.0, 0.0, 0.0, 0.0, 0.0, 0.0, 0.0, 0.0, 0.0, 0.0, 0.0, 0.0, 0.0, 0.0, 0.0, 0.0, 0.0, 0.0, 0.0, 0.0, 0.0, 0.0, 0.0, 0.0, 0.0, 0.0, 0.0, 0.0, 0.0, 0.0, 0.0, 0.0, 0.0, 0.0, 0.0, 0.0, 0.0, 0.0, 0.0, 0.0, 0.0, 0.0, 0.0, 0.0, 0.0, 0.0, 0.0, 0.0, 0.0, 0.0, 0.0, 0.0, 0.0, 0.0, 0.0, 0.0, 0.0, 0.0, 0.0, 0.0, 0.0, 0.0, 0.0, 0.0, 0.0, 0.0, 0.0, 0.0, 0.0, 0.0, 0.0, 0.0, 0.0, 0.0, 0.0, 0.0, 0.0, 0.0, 0.0, 0.0, 0.0, 0.0, 0.0, 0.0, 0.0, 0.0, 0.0, 0.0, 0.0, 0.0, 0.0, 0.0, 0.0, 0.0, 0.0, 0.0, 0.0, 0.0, 0.0, 0.0, 0.0, 0.0, 0.0, 0.0, 0.0, 0.0, 0.0, 0.0, 0.0, 0.0, 0.0, 0.0, 0.0, 0.0, 0.0, 0.0, 0.0, 0.0, 0.0, 0.0, 0.0, 0.0, 0.0, 0.0, 0.0, 0.0, 0.0, 0.0, 0.0, 0.0, 0.0, 0.0, 0.0, 0.0, 0.0, 0.0, 0.0, 0.0, 0.0, 0.0, 0.0, 0.0, 0.0, 0.0, 0.0, 0.0, 0.0, 0.0, 0.0, 0.0, 0.0, 0.0, 0.0, 0.0, 0.0, 0.0, 0.0, 0.0, 0.0, 0.0, 0.0, 0.0, 0.0, 0.0, 0.0, 0.0, 0.0, 0.0, 0.0, 0.0, 0.0, 0.0, 0.0, 0.0, 0.0, 0.0, 0.0, 0.0, 0.0, 0.0, 0.0, 0.0, 0.0, 0.0, 0.0, 0.0, 0.0, 0.0, 0.0, 0.0, 0.0, 0.0, 0.0, 0.0, 0.0, 0.0, 0.0, 0.0, 0.0, 0.0, 0.0, 0.0, 0.0, 0.0, 0.0, 0.0, 0.0, 0.0, 0.0, 0.0, 0.0, 0.0, 0.0, 0.0, 0.0, 0.0, 0.5, 0.0, 0.5, 0.01031, 0.5, 0.01031, 0.5, 0.0, 0.0, 0.0, 0.0, 0.0, 0.0, 0.0, 0.0, 0.0, 0.0, 0.0, 0.0, 0.0, 0.0, 0.0, 0.0, 0.0, 0.0, 0.0, 0.0, 0.0, 0.0, 0.0, 0.0])
me_circle.update()
me_circle_001 = bpy.data.meshes.new('Circle.001')
me_circle_001.from_pydata([(0.0, -0.027, 1.134), (0.595, -0.027, 0.498), (0.5926, -0.027, 1.134), (0.4855, -0.027, 1.134), (0.4737, -0.027, 1.134), (0.4573, -0.027, 1.134), (0.4366, -0.027, 1.134), (0.4116, -0.027, 1.134), (0.3826, -0.027, 1.134), (0.35, -0.027, 1.134), (0.314, -0.027, 1.134), (0.275, -0.027, 1.134), (0.2333, -0.027, 1.134), (0.1894, -0.027, 1.134), (0.1461, -0.027, 1.134), (0.09468, -0.027, 1.134), (0.04807, -0.027, 1.134), (0.595, -0.027, -0.94), (0.0, -0.027, -0.9401), (0.0, -0.027, -0.9401), (0.0, 0.073, 1.134), (0.595, 0.073, 0.498), (0.5926, 0.073, 1.134), (0.4855, 0.073, 1.134), (0.4737, 0.073, 1.134), (0.4573, 0.073, 1.134), (0.4366, 0.073, 1.134), (0.4116, 0.073, 1.134), (0.3826, 0.073, 1.134), (0.35, 0.073, 1.134), (0.314, 0.073, 1.134), (0.275, 0.073, 1.134), (0.2333, 0.073, 1.134), (0.1894, 0.073, 1.134), (0.1461, 0.073, 1.134), (0.09468, 0.073, 1.134), (0.04807, 0.073, 1.134), (0.595, 0.073, -0.94), (0.0, -0.02413, -0.8401), (0.0, -0.02413, -0.8401), (-0.595, -0.027, 0.498), (-0.5926, -0.027, 1.134), (-0.4855, -0.027, 1.134), (-0.4737, -0.027, 1.134), (-0.4573, -0.027, 1.134), (-0.4366, -0.027, 1.134), (-0.4116, -0.027, 1.134), (-0.3826, -0.027, 1.134), (-0.35, -0.027, 1.134), (-0.314, -0.027, 1.134), (-0.275, -0.027, 1.134), (-0.2333, -0.027, 1.134), (-0.1894, -0.027, 1.134), (-0.1461, -0.027, 1.134), (-0.09468, -0.027, 1.134), (-0.04807, -0.027, 1.134), (-0.595, -0.027, -0.94), (-0.595, 0.073, 0.498), (-0.5926, 0.073, 1.134), (-0.4855, 0.073, 1.134), (-0.4737, 0.073, 1.134), (-0.4573, 0.073, 1.134), (-0.4366, 0.073, 1.134), (-0.4116, 0.073, 1.134), (-0.3826, 0.073, 1.134), (-0.35, 0.073, 1.134), (-0.314, 0.073, 1.134), (-0.275, 0.073, 1.134), (-0.2333, 0.073, 1.134), (-0.1894, 0.073, 1.134), (-0.1461, 0.073, 1.134), (-0.09468, 0.073, 1.134), (-0.04807, 0.073, 1.134), (-0.595, 0.073, -0.94), (0.0, -0.027, 0.9585), (0.0, -0.01336, 0.9437), (0.0, -0.02517, 0.9511), (0.0, -0.02018, 0.9457), (0.4434, -0.01336, 0.5418), (0.4486, -0.027, 0.5626), (0.4441, -0.02018, 0.5446), (0.446, -0.02517, 0.5522), (0.4397, -0.027, 0.6158), (0.4369, -0.01336, 0.5851), (0.4383, -0.02517, 0.6004), (0.4373, -0.02018, 0.5892), (0.4288, -0.027, 0.6546), (0.4263, -0.01336, 0.6275), (0.4276, -0.02517, 0.641), (0.4267, -0.02018, 0.6311), (0.414, -0.027, 0.693), (0.4116, -0.01336, 0.6687), (0.4128, -0.02517, 0.6808), (0.4119, -0.02018, 0.6719), (0.3952, -0.027, 0.7303), (0.3929, -0.01336, 0.7082), (0.394, -0.02517, 0.7192), (0.3932, -0.02018, 0.7111), (0.3726, -0.027, 0.7661), (0.3704, -0.01336, 0.7457), (0.3715, -0.02517, 0.7559), (0.3707, -0.02018, 0.7484), (0.3464, -0.027, 0.7998), (0.3444, -0.01336, 0.7808), (0.3454, -0.02517, 0.7903), (0.3447, -0.02018, 0.7833), (0.317, -0.027, 0.8311), (0.315, -0.01336, 0.8132), (0.316, -0.02517, 0.8221), (0.3153, -0.02018, 0.8156), (0.2845, -0.027, 0.8596), (0.2826, -0.01336, 0.8426), (0.2835, -0.02517, 0.8511), (0.2829, -0.02018, 0.8448), (0.2492, -0.027, 0.8849), (0.2475, -0.01336, 0.8686), (0.2484, -0.02517, 0.8768), (0.2477, -0.02018, 0.8708), (0.2115, -0.027, 0.9069), (0.21, -0.01336, 0.8911), (0.2108, -0.02517, 0.899), (0.2102, -0.02018, 0.8932), (0.1718, -0.027, 0.9252), (0.1705, -0.01336, 0.9098), (0.1711, -0.02517, 0.9175), (0.1707, -0.02018, 0.9118), (0.1305, -0.027, 0.9396), (0.1293, -0.01336, 0.9245), (0.1299, -0.02517, 0.932), (0.1295, -0.02018, 0.9265), (0.0875, -0.027, 0.9501), (0.08691, -0.01336, 0.9351), (0.08721, -0.02517, 0.9426), (0.08699, -0.02018, 0.9371), (0.04401, -0.027, 0.9564), (0.04367, -0.01336, 0.9415), (0.04384, -0.02517, 0.949), (0.04371, -0.02018, 0.9435), (0.4522, -0.027, 0.498), (0.4453, -0.01336, 0.498), (0.4487, -0.02517, 0.498), (0.4462, -0.02018, 0.498), (0.4524, -0.027, -0.94), (0.4453, -0.01336, -0.9401), (0.4488, -0.02517, -0.94), (0.4462, -0.02018, -0.94), (0.0, 0.05936, 0.9437), (0.0, 0.073, 0.9585), (0.0, 0.06618, 0.9457), (0.0, 0.07117, 0.9511), (0.4486, 0.073, 0.5626), (0.4434, 0.05936, 0.5418), (0.446, 0.07117, 0.5522), (0.4441, 0.06618, 0.5446), (0.4369, 0.05936, 0.5851), (0.4397, 0.073, 0.6158), (0.4373, 0.06618, 0.5892), (0.4383, 0.07117, 0.6004), (0.4263, 0.05936, 0.6275), (0.4288, 0.073, 0.6546), (0.4267, 0.06618, 0.6311), (0.4276, 0.07117, 0.641), (0.4116, 0.05936, 0.6687), (0.414, 0.073, 0.693), (0.4119, 0.06618, 0.6719), (0.4128, 0.07117, 0.6808), (0.3929, 0.05936, 0.7082), (0.3952, 0.073, 0.7303), (0.3932, 0.06618, 0.7111), (0.394, 0.07117, 0.7192), (0.3704, 0.05936, 0.7457), (0.3726, 0.073, 0.7661), (0.3707, 0.06618, 0.7484), (0.3715, 0.07117, 0.7559), (0.3444, 0.05936, 0.7808), (0.3464, 0.073, 0.7998), (0.3447, 0.06618, 0.7833), (0.3454, 0.07117, 0.7903), (0.315, 0.05936, 0.8132), (0.317, 0.073, 0.8311), (0.3153, 0.06618, 0.8156), (0.316, 0.07117, 0.8221), (0.2826, 0.05936, 0.8426), (0.2845, 0.073, 0.8596), (0.2829, 0.06618, 0.8448), (0.2835, 0.07117, 0.8511), (0.2475, 0.05936, 0.8686), (0.2492, 0.073, 0.8849), (0.2477, 0.06618, 0.8708), (0.2484, 0.07117, 0.8768), (0.21, 0.05936, 0.8911), (0.2115, 0.073, 0.9069), (0.2102, 0.06618, 0.8932), (0.2108, 0.07117, 0.899), (0.1705, 0.05936, 0.9098), (0.1718, 0.073, 0.9252), (0.1707, 0.06618, 0.9118), (0.1711, 0.07117, 0.9175), (0.1293, 0.05936, 0.9245), (0.1305, 0.073, 0.9396), (0.1295, 0.06618, 0.9265), (0.1299, 0.07117, 0.932), (0.08691, 0.05936, 0.9351), (0.0875, 0.073, 0.9501), (0.08699, 0.06618, 0.9371), (0.08721, 0.07117, 0.9426), (0.04367, 0.05936, 0.9415), (0.04401, 0.073, 0.9564), (0.04371, 0.06618, 0.9435), (0.04384, 0.07117, 0.949), (0.4453, 0.05936, 0.498), (0.4522, 0.073, 0.498), (0.4462, 0.06618, 0.498), (0.4487, 0.07117, 0.498), (0.4453, 0.05936, -0.9401), (0.4524, 0.073, -0.94), (0.4462, 0.06618, -0.94), (0.4488, 0.07117, -0.94), (-0.4486, -0.027, 0.5626), (-0.4434, -0.01336, 0.5418), (-0.446, -0.02517, 0.5522), (-0.4441, -0.02018, 0.5446), (-0.4369, -0.01336, 0.5851), (-0.4397, -0.027, 0.6158), (-0.4373, -0.02018, 0.5892), (-0.4383, -0.02517, 0.6004), (-0.4263, -0.01336, 0.6275), (-0.4288, -0.027, 0.6546), (-0.4267, -0.02018, 0.6311), (-0.4276, -0.02517, 0.641), (-0.4116, -0.01336, 0.6687), (-0.414, -0.027, 0.693), (-0.4119, -0.02018, 0.6719), (-0.4128, -0.02517, 0.6808), (-0.3929, -0.01336, 0.7082), (-0.3952, -0.027, 0.7303), (-0.3932, -0.02018, 0.7111), (-0.394, -0.02517, 0.7192), (-0.3704, -0.01336, 0.7457), (-0.3726, -0.027, 0.7661), (-0.3707, -0.02018, 0.7484), (-0.3715, -0.02517, 0.7559), (-0.3444, -0.01336, 0.7808), (-0.3464, -0.027, 0.7998), (-0.3447, -0.02018, 0.7833), (-0.3454, -0.02517, 0.7903), (-0.315, -0.01336, 0.8132), (-0.317, -0.027, 0.8311), (-0.3153, -0.02018, 0.8156), (-0.316, -0.02517, 0.8221), (-0.2826, -0.01336, 0.8426), (-0.2845, -0.027, 0.8596), (-0.2829, -0.02018, 0.8448), (-0.2835, -0.02517, 0.8511), (-0.2475, -0.01336, 0.8686), (-0.2492, -0.027, 0.8849), (-0.2477, -0.02018, 0.8708), (-0.2484, -0.02517, 0.8768), (-0.21, -0.01336, 0.8911), (-0.2115, -0.027, 0.9069), (-0.2102, -0.02018, 0.8932), (-0.2108, -0.02517, 0.899), (-0.1705, -0.01336, 0.9098), (-0.1718, -0.027, 0.9252), (-0.1707, -0.02018, 0.9118), (-0.1711, -0.02517, 0.9175), (-0.1293, -0.01336, 0.9245), (-0.1305, -0.027, 0.9396), (-0.1295, -0.02018, 0.9265), (-0.1299, -0.02517, 0.932), (-0.08691, -0.01336, 0.9351), (-0.0875, -0.027, 0.9501), (-0.08699, -0.02018, 0.9371), (-0.08721, -0.02517, 0.9426), (-0.04367, -0.01336, 0.9415), (-0.04401, -0.027, 0.9564), (-0.04371, -0.02018, 0.9435), (-0.04384, -0.02517, 0.949), (-0.4453, -0.01336, 0.498), (-0.4522, -0.027, 0.498), (-0.4462, -0.02018, 0.498), (-0.4487, -0.02517, 0.498), (-0.4453, -0.01336, -0.9401), (-0.4524, -0.027, -0.94), (-0.4462, -0.02018, -0.94), (-0.4488, -0.02517, -0.94), (-0.4434, 0.05936, 0.5418), (-0.4486, 0.073, 0.5626), (-0.4441, 0.06618, 0.5446), (-0.446, 0.07117, 0.5522), (-0.4397, 0.073, 0.6158), (-0.4369, 0.05936, 0.5851), (-0.4383, 0.07117, 0.6004), (-0.4373, 0.06618, 0.5892), (-0.4288, 0.073, 0.6546), (-0.4263, 0.05936, 0.6275), (-0.4276, 0.07117, 0.641), (-0.4267, 0.06618, 0.6311), (-0.414, 0.073, 0.693), (-0.4116, 0.05936, 0.6687), (-0.4128, 0.07117, 0.6808), (-0.4119, 0.06618, 0.6719), (-0.3952, 0.073, 0.7303), (-0.3929, 0.05936, 0.7082), (-0.394, 0.07117, 0.7192), (-0.3932, 0.06618, 0.7111), (-0.3726, 0.073, 0.7661), (-0.3704, 0.05936, 0.7457), (-0.3715, 0.07117, 0.7559), (-0.3707, 0.06618, 0.7484), (-0.3464, 0.073, 0.7998), (-0.3444, 0.05936, 0.7808), (-0.3454, 0.07117, 0.7903), (-0.3447, 0.06618, 0.7833), (-0.317, 0.073, 0.8311), (-0.315, 0.05936, 0.8132), (-0.316, 0.07117, 0.8221), (-0.3153, 0.06618, 0.8156), (-0.2845, 0.073, 0.8596), (-0.2826, 0.05936, 0.8426), (-0.2835, 0.07117, 0.8511), (-0.2829, 0.06618, 0.8448), (-0.2492, 0.073, 0.8849), (-0.2475, 0.05936, 0.8686), (-0.2484, 0.07117, 0.8768), (-0.2477, 0.06618, 0.8708), (-0.2115, 0.073, 0.9069), (-0.21, 0.05936, 0.8911), (-0.2108, 0.07117, 0.899), (-0.2102, 0.06618, 0.8932), (-0.1718, 0.073, 0.9252), (-0.1705, 0.05936, 0.9098), (-0.1711, 0.07117, 0.9175), (-0.1707, 0.06618, 0.9118), (-0.1305, 0.073, 0.9396), (-0.1293, 0.05936, 0.9245), (-0.1299, 0.07117, 0.932), (-0.1295, 0.06618, 0.9265), (-0.0875, 0.073, 0.9501), (-0.08691, 0.05936, 0.9351), (-0.08721, 0.07117, 0.9426), (-0.08699, 0.06618, 0.9371), (-0.04401, 0.073, 0.9564), (-0.04367, 0.05936, 0.9415), (-0.04384, 0.07117, 0.949), (-0.04371, 0.06618, 0.9435), (-0.4522, 0.073, 0.498), (-0.4453, 0.05936, 0.498), (-0.4487, 0.07117, 0.498), (-0.4462, 0.06618, 0.498), (-0.4524, 0.073, -0.94), (-0.4453, 0.05936, -0.9401), (-0.4488, 0.07117, -0.94), (-0.4462, 0.06618, -0.94)], [(19, 18), (39, 38)], [(14, 15, 130, 126), (95, 99, 170, 166), (119, 123, 194, 190), (91, 95, 166, 162), (115, 119, 190, 186), (87, 91, 162, 158), (111, 115, 186, 182), (83, 87, 158, 154), (135, 75, 146, 206), (107, 111, 182, 178), (78, 83, 154, 151), (131, 135, 206, 202), (103, 107, 178, 174), (139, 78, 151, 210), (127, 131, 202, 198), (99, 103, 174, 170), (72, 20, 147, 342), (34, 199, 203, 35), (27, 171, 175, 28), (33, 195, 199, 34), (26, 167, 171, 27), (32, 191, 195, 33), (25, 163, 167, 26), (31, 187, 191, 32), (24, 159, 163, 25), (21, 211, 150, 22), (30, 183, 187, 31), (23, 155, 159, 24), (37, 215, 211, 21), (29, 179, 183, 30), (22, 150, 155, 23), (35, 203, 207, 36), (28, 175, 179, 29), (40, 279, 218, 41), (2, 1, 21, 22), (1, 17, 37, 21), (3, 4, 86, 82), (4, 5, 90, 86), (5, 6, 94, 90), (6, 7, 98, 94), (7, 8, 102, 98), (8, 9, 106, 102), (9, 10, 110, 106), (10, 11, 114, 110), (11, 12, 118, 114), (12, 13, 122, 118), (123, 127, 198, 194), (13, 14, 126, 122), (15, 16, 134, 130), (143, 139, 210, 214), (274, 343, 146, 75), (17, 1, 138, 142), (2, 3, 82, 79), (53, 267, 271, 54), (234, 303, 307, 238), (258, 327, 331, 262), (230, 299, 303, 234), (254, 323, 327, 258), (226, 295, 299, 230), (250, 319, 323, 254), (222, 291, 295, 226), (16, 0, 74, 134), (246, 315, 319, 250), (278, 347, 286, 219), (270, 339, 343, 274), (242, 311, 315, 246), (41, 218, 223, 42), (266, 335, 339, 270), (238, 307, 311, 242), (57, 58, 287, 346), (70, 71, 338, 334), (63, 64, 310, 306), (69, 70, 334, 330), (62, 63, 306, 302), (68, 69, 330, 326), (61, 62, 302, 298), (67, 68, 326, 322), (60, 61, 298, 294), (36, 207, 147, 20), (66, 67, 322, 318), (59, 60, 294, 290), (73, 57, 346, 350), (65, 66, 318, 314), (58, 59, 290, 287), (71, 72, 342, 338), (64, 65, 314, 310), (41, 58, 57, 40), (40, 57, 73, 56), (42, 223, 227, 43), (43, 227, 231, 44), (44, 231, 235, 45), (45, 235, 239, 46), (46, 239, 243, 47), (47, 243, 247, 48), (48, 247, 251, 49), (49, 251, 255, 50), (50, 255, 259, 51), (51, 259, 263, 52), (262, 331, 335, 266), (52, 263, 267, 53), (54, 271, 275, 55), (278, 282, 351, 347), (1, 2, 79, 138), (219, 286, 291, 222), (56, 283, 279, 40), (83, 78, 80, 85), (85, 80, 81, 84), (84, 81, 79, 82), (87, 83, 85, 89), (89, 85, 84, 88), (88, 84, 82, 86), (91, 87, 89, 93), (93, 89, 88, 92), (92, 88, 86, 90), (95, 91, 93, 97), (97, 93, 92, 96), (96, 92, 90, 94), (99, 95, 97, 101), (101, 97, 96, 100), (100, 96, 94, 98), (103, 99, 101, 105), (105, 101, 100, 104), (104, 100, 98, 102), (107, 103, 105, 109), (109, 105, 104, 108), (108, 104, 102, 106), (111, 107, 109, 113), (113, 109, 108, 112), (112, 108, 106, 110), (115, 111, 113, 117), (117, 113, 112, 116), (116, 112, 110, 114), (119, 115, 117, 121), (121, 117, 116, 120), (120, 116, 114, 118), (123, 119, 121, 125), (125, 121, 120, 124), (124, 120, 118, 122), (127, 123, 125, 129), (129, 125, 124, 128), (128, 124, 122, 126), (131, 127, 129, 133), (133, 129, 128, 132), (132, 128, 126, 130), (135, 131, 133, 137), (137, 133, 132, 136), (136, 132, 130, 134), (75, 135, 137, 77), (77, 137, 136, 76), (76, 136, 134, 74), (142, 138, 140, 144), (144, 140, 141, 145), (145, 141, 139, 143), (78, 139, 141, 80), (80, 141, 140, 81), (81, 140, 138, 79), (155, 150, 152, 157), (157, 152, 153, 156), (156, 153, 151, 154), (159, 155, 157, 161), (161, 157, 156, 160), (160, 156, 154, 158), (163, 159, 161, 165), (165, 161, 160, 164), (164, 160, 158, 162), (167, 163, 165, 169), (169, 165, 164, 168), (168, 164, 162, 166), (171, 167, 169, 173), (173, 169, 168, 172), (172, 168, 166, 170), (175, 171, 173, 177), (177, 173, 172, 176), (176, 172, 170, 174), (179, 175, 177, 181), (181, 177, 176, 180), (180, 176, 174, 178), (183, 179, 181, 185), (185, 181, 180, 184), (184, 180, 178, 182), (187, 183, 185, 189), (189, 185, 184, 188), (188, 184, 182, 186), (191, 187, 189, 193), (193, 189, 188, 192), (192, 188, 186, 190), (195, 191, 193, 197), (197, 193, 192, 196), (196, 192, 190, 194), (199, 195, 197, 201), (201, 197, 196, 200), (200, 196, 194, 198), (203, 199, 201, 205), (205, 201, 200, 204), (204, 200, 198, 202), (207, 203, 205, 209), (209, 205, 204, 208), (208, 204, 202, 206), (147, 207, 209, 149), (149, 209, 208, 148), (148, 208, 206, 146), (214, 210, 212, 216), (216, 212, 213, 217), (217, 213, 211, 215), (150, 211, 213, 152), (152, 213, 212, 153), (153, 212, 210, 151), (223, 218, 220, 225), (225, 220, 221, 224), (224, 221, 219, 222), (227, 223, 225, 229), (229, 225, 224, 228), (228, 224, 222, 226), (231, 227, 229, 233), (233, 229, 228, 232), (232, 228, 226, 230), (235, 231, 233, 237), (237, 233, 232, 236), (236, 232, 230, 234), (239, 235, 237, 241), (241, 237, 236, 240), (240, 236, 234, 238), (243, 239, 241, 245), (245, 241, 240, 244), (244, 240, 238, 242), (247, 243, 245, 249), (249, 245, 244, 248), (248, 244, 242, 246), (251, 247, 249, 253), (253, 249, 248, 252), (252, 248, 246, 250), (255, 251, 253, 257), (257, 253, 252, 256), (256, 252, 250, 254), (259, 255, 257, 261), (261, 257, 256, 260), (260, 256, 254, 258), (263, 259, 261, 265), (265, 261, 260, 264), (264, 260, 258, 262), (267, 263, 265, 269), (269, 265, 264, 268), (268, 264, 262, 266), (271, 267, 269, 273), (273, 269, 268, 272), (272, 268, 266, 270), (275, 271, 273, 277), (277, 273, 272, 276), (276, 272, 270, 274), (74, 275, 277, 76), (76, 277, 276, 77), (77, 276, 274, 75), (282, 278, 280, 284), (284, 280, 281, 285), (285, 281, 279, 283), (218, 279, 281, 220), (220, 281, 280, 221), (221, 280, 278, 219), (291, 286, 288, 293), (293, 288, 289, 292), (292, 289, 287, 290), (295, 291, 293, 297), (297, 293, 292, 296), (296, 292, 290, 294), (299, 295, 297, 301), (301, 297, 296, 300), (300, 296, 294, 298), (303, 299, 301, 305), (305, 301, 300, 304), (304, 300, 298, 302), (307, 303, 305, 309), (309, 305, 304, 308), (308, 304, 302, 306), (311, 307, 309, 313), (313, 309, 308, 312), (312, 308, 306, 310), (315, 311, 313, 317), (317, 313, 312, 316), (316, 312, 310, 314), (319, 315, 317, 321), (321, 317, 316, 320), (320, 316, 314, 318), (323, 319, 321, 325), (325, 321, 320, 324), (324, 320, 318, 322), (327, 323, 325, 329), (329, 325, 324, 328), (328, 324, 322, 326), (331, 327, 329, 333), (333, 329, 328, 332), (332, 328, 326, 330), (335, 331, 333, 337), (337, 333, 332, 336), (336, 332, 330, 334), (339, 335, 337, 341), (341, 337, 336, 340), (340, 336, 334, 338), (343, 339, 341, 345), (345, 341, 340, 344), (344, 340, 338, 342), (146, 343, 345, 148), (148, 345, 344, 149), (149, 344, 342, 147), (350, 346, 348, 352), (352, 348, 349, 353), (353, 349, 347, 351), (286, 347, 349, 288), (288, 349, 348, 289), (289, 348, 346, 287), (55, 275, 74, 0)])
me_circle_001.polygons.foreach_set('use_smooth', [True] * 310)
_uv = me_circle_001.uv_layers.new(name='UVMap')
_uv.uv.foreach_set('vector', [0.0, 0.0, 0.0, 0.0, 0.0, 0.0, 0.0, 0.0, 0.0, 0.0, 0.0, 0.0, 0.0, 0.0, 0.0, 0.0, 0.0, 0.0, 0.0, 0.0, 0.0, 0.0, 0.0, 0.0, 0.0, 0.0, 0.0, 0.0, 0.0, 0.0, 0.0, 0.0, 0.0, 0.0, 0.0, 0.0, 0.0, 0.0, 0.0, 0.0, 0.0, 0.0, 0.0, 0.0, 0.0, 0.0, 0.0, 0.0, 0.0, 0.0, 0.0, 0.0, 0.0, 0.0, 0.0, 0.0, 0.0, 0.0, 0.0, 0.0, 0.0, 0.0, 0.0, 0.0, 0.0, 0.0, 0.0, 0.0, 0.0, 0.0, 0.0, 0.0, 0.0, 0.0, 0.0, 0.0, 0.0, 0.0, 0.0, 0.0, 0.0, 0.0, 0.0, 0.0, 0.0, 0.0, 0.0, 0.0, 0.0, 0.0, 0.0, 0.0, 0.0, 0.0, 0.0, 0.0, 0.0, 0.0, 0.0, 0.0, 0.0, 0.0, 0.0, 0.0, 0.0, 0.0, 0.0, 0.0, 0.0, 0.0, 0.0, 0.0, 0.0, 0.0, 0.0, 0.0, 0.0, 0.0, 0.0, 0.0, 0.0, 0.0, 0.0, 0.0, 0.0, 0.0, 0.0, 0.0, 0.0, 0.0, 0.0, 0.0, 0.0, 0.0, 0.0, 0.0, 0.0, 0.0, 0.0, 0.0, 0.0, 0.0, 0.0, 0.0, 0.0, 0.0, 0.0, 0.0, 0.0, 0.0, 0.0, 0.0, 0.0, 0.0, 0.0, 0.0, 0.0, 0.0, 0.0, 0.0, 0.0, 0.0, 0.0, 0.0, 0.0, 0.0, 0.0, 0.0, 0.0, 0.0, 0.0, 0.0, 0.0, 0.0, 0.0, 0.0, 0.0, 0.0, 0.0, 0.0, 0.0, 0.0, 0.0, 0.0, 0.0, 0.0, 0.0, 0.0, 0.0, 0.0, 0.0, 0.0, 0.0, 0.0, 0.0, 0.0, 0.0, 0.0, 0.0, 0.0, 0.0, 0.0, 0.0, 0.0, 0.0, 0.0, 0.0, 0.0, 0.0, 0.0, 0.0, 0.0, 0.0, 0.0, 0.0, 0.0, 0.0, 0.0, 0.0, 0.0, 0.0, 0.0, 0.0, 0.0, 0.0, 0.0, 0.0, 0.0, 0.0, 0.0, 0.0, 0.0, 0.0, 0.0, 0.0, 0.0, 0.0, 0.0, 0.0, 0.0, 0.0, 0.0, 0.0, 0.0, 0.0, 0.0, 0.0, 0.0, 0.0, 0.0, 0.0, 0.0, 0.0, 0.0, 0.0, 0.0, 0.0, 0.0, 0.0, 0.0, 0.0, 0.0, 0.0, 0.0, 0.0, 0.0, 0.0, 0.0, 0.0, 0.0, 0.0, 0.0, 0.0, 0.0, 0.0, 0.0, 0.0, 0.0, 0.0, 0.0, 0.0, 0.0, 0.0, 0.0, 0.0, 0.0, 0.0, 0.0, 0.0, 0.0, 0.0, 0.0, 0.0, 0.0, 0.0, 0.0, 0.0, 0.0, 0.0, 0.0, 0.0, 0.0, 0.0, 0.0, 0.0, 0.0, 0.0, 0.0, 0.0, 0.0, 0.0, 0.0, 0.0, 0.0, 0.0, 0.0, 0.0, 0.0, 0.0, 0.0, 0.0, 0.0, 0.0, 0.0, 0.0, 0.0, 0.0, 0.0, 0.0, 0.0, 0.0, 0.0, 0.0, 0.0, 0.0, 0.0, 0.0, 0.0, 0.0, 0.0, 0.0, 0.0, 0.0, 0.0, 0.0, 0.0, 0.0, 0.0, 0.0, 0.0, 0.0, 0.0, 0.0, 0.0, 0.0, 0.0, 0.0, 0.0, 0.0, 0.0, 0.0, 0.0, 0.0, 0.0, 0.0, 0.0, 0.0, 0.0, 0.0, 0.0, 0.0, 0.0, 0.0, 0.0, 0.0, 0.0, 0.0, 0.0, 0.0, 0.0, 0.0, 0.0, 0.0, 0.0, 0.0, 0.0, 0.0, 0.0, 0.0, 0.0, 0.0, 0.0, 0.0, 0.0, 0.0, 0.0, 0.0, 0.0, 0.0, 0.0, 0.0, 0.0, 0.0, 0.0, 0.0, 0.0, 0.0, 0.0, 0.0, 0.0, 0.0, 0.0, 0.0, 0.0, 0.0, 0.0, 0.0, 0.0, 0.0, 0.0, 0.0, 0.0, 0.0, 0.0, 0.0, 0.0, 0.0, 0.0, 0.0, 0.0, 0.0, 0.0, 0.0, 0.0, 0.0, 0.0, 0.0, 0.0, 0.0, 0.0, 0.0, 0.0, 0.0, 0.0, 0.0, 0.0, 0.0, 0.0, 0.0, 0.0, 0.0, 0.0, 0.0, 0.0, 0.0, 0.0, 0.0, 0.0, 0.0, 0.0, 0.0, 0.0, 0.0, 0.0, 0.0, 0.0, 0.0, 0.0, 0.0, 0.0, 0.0, 0.0, 0.0, 0.0, 0.0, 0.0, 0.0, 0.0, 0.0, 0.0, 0.0, 0.0, 0.0, 0.0, 0.0, 0.0, 0.0, 0.0, 0.0, 0.0, 0.0, 0.0, 0.0, 0.0, 0.0, 0.0, 0.0, 0.0, 0.0, 0.0, 0.0, 0.0, 0.0, 0.0, 0.0, 0.0, 0.0, 0.0, 0.0, 0.0, 0.0, 0.0, 0.0, 0.0, 0.0, 0.0, 0.0, 0.0, 0.0, 0.0, 0.0, 0.0, 0.0, 0.0, 0.0, 0.0, 0.0, 0.0, 0.0, 0.0, 0.0, 0.0, 0.0, 0.0, 0.0, 0.0, 0.0, 0.0, 0.0, 0.0, 0.0, 0.0, 0.0, 0.0, 0.0, 0.0, 0.0, 0.0, 0.0, 0.0, 0.0, 0.0, 0.0, 0.0, 0.0, 0.0, 0.0, 0.0, 0.0, 0.0, 0.0, 0.0, 0.0, 0.0, 0.0, 0.0, 0.0, 0.0, 0.0, 0.0, 0.0, 0.0, 0.0, 0.0, 0.0, 0.0, 0.0, 0.0, 0.0, 0.0, 0.0, 0.0, 0.0, 0.0, 0.0, 0.0, 0.0, 0.0, 0.0, 0.0, 0.0, 0.0, 0.0, 0.0, 0.0, 0.0, 0.0, 0.0, 0.0, 0.0, 0.0, 0.0, 0.0, 0.0, 0.0, 0.0, 0.0, 0.0, 0.0, 0.0, 0.0, 0.0, 0.0, 0.0, 0.0, 0.0, 0.0, 0.0, 0.0, 0.0, 0.0, 0.0, 0.0, 0.0, 0.0, 0.0, 0.0, 0.0, 0.0, 0.0, 0.0, 0.0, 0.0, 0.0, 0.0, 0.0, 0.0, 0.0, 0.0, 0.0, 0.0, 0.0, 0.0, 0.0, 0.0, 0.0, 0.0, 0.0, 0.0, 0.0, 0.0, 0.0, 0.0, 0.0, 0.0, 0.0, 0.0, 0.0, 0.0, 0.0, 0.0, 0.0, 0.0, 0.0, 0.0, 0.0, 0.0, 0.0, 0.0, 0.0, 0.0, 0.0, 0.0, 0.0, 0.0, 0.0, 0.0, 0.0, 0.0, 0.0, 0.0, 0.0, 0.0, 0.0, 0.0, 0.0, 0.0, 0.0, 0.0, 0.0, 0.0, 0.0, 0.0, 0.0, 0.0, 0.0, 0.0, 0.0, 0.0, 0.0, 0.0, 0.0, 0.0, 0.0, 0.0, 0.0, 0.0, 0.0, 0.0, 0.0, 0.0, 0.0, 0.0, 0.0, 0.0, 0.0, 0.0, 0.0, 0.0, 0.0, 0.0, 0.0, 0.0, 0.0, 0.0, 0.0, 0.0, 0.0, 0.0, 0.0, 0.0, 0.0, 0.0, 0.0, 0.0, 0.0, 0.0, 0.0, 0.0, 0.0, 0.0, 0.0, 0.0, 0.0, 0.0, 0.0, 0.0, 0.0, 0.0, 0.0, 0.0, 0.0, 0.0, 0.0, 0.0, 0.0, 0.0, 0.0, 0.0, 0.0, 0.0, 0.0, 0.0, 0.0, 0.0, 0.0, 0.0, 0.0, 0.0, 0.0, 0.0, 0.0, 0.0, 0.0, 0.0, 0.0, 0.0, 0.0, 0.0, 0.0, 0.0, 0.0, 0.0, 0.0, 0.0, 0.0, 0.0, 0.0, 0.0, 0.0, 0.0, 0.0, 0.0, 0.0, 0.0, 0.0, 0.0, 0.0, 0.0, 0.0, 0.0, 0.0, 0.0, 0.0, 0.0, 0.0, 0.0, 0.0, 0.0, 0.0, 0.0, 0.0, 0.0, 0.0, 0.0, 0.0, 0.0, 0.0, 0.0, 0.0, 0.0, 0.0, 0.0, 0.0, 0.0, 0.0, 0.0, 0.0, 0.0, 0.0, 0.0, 0.0, 0.0, 0.0, 0.0, 0.0, 0.0, 0.0, 0.0, 0.0, 0.0, 0.0, 0.0, 0.0, 0.0, 0.0, 0.0, 0.0, 0.0, 0.0, 0.0, 0.0, 0.0, 0.0, 0.0, 0.0, 0.0, 0.0, 0.0, 0.0, 0.0, 0.0, 0.0, 0.0, 0.0, 0.0, 0.0, 0.0, 0.0, 0.0, 0.0, 0.0, 0.0, 0.0, 0.0, 0.0, 0.0, 0.0, 0.0, 0.0, 0.0, 0.0, 0.0, 0.0, 0.0, 0.0, 0.0, 0.0, 0.0, 0.0, 0.0, 0.0, 0.0, 0.0, 0.0, 0.0, 0.0, 0.0, 0.0, 0.0, 0.0, 0.0, 0.0, 0.0, 0.0, 0.0, 0.0, 0.0, 0.0, 0.0, 0.0, 0.0, 0.0, 0.0, 0.0, 0.0, 0.0, 0.0, 0.0, 0.0, 0.0, 0.0, 0.0, 0.0, 0.0, 0.0, 0.0, 0.0, 0.0, 0.0, 0.0, 0.0, 0.0, 0.0, 0.0, 0.0, 0.0, 0.0, 0.0, 0.0, 0.0, 0.0, 0.0, 0.0, 0.0, 0.0, 0.0, 0.0, 0.0, 0.0, 0.0, 0.0, 0.0, 0.0, 0.0, 0.0, 0.0, 0.0, 0.0, 0.0, 0.0, 0.0, 0.0, 0.0, 0.0, 0.0, 0.0, 0.0, 0.0, 0.0, 0.0, 0.0, 0.0, 0.0, 0.0, 0.0, 0.0, 0.0, 0.0, 0.0, 0.0, 0.0, 0.0, 0.0, 0.0, 0.0, 0.0, 0.0, 0.0, 0.0, 0.0, 0.0, 0.0, 0.0, 0.0, 0.0, 0.0, 0.0, 0.0, 0.0, 0.0, 0.0, 0.0, 0.0, 0.0, 0.0, 0.0, 0.0, 0.0, 0.0, 0.0, 0.0, 0.0, 0.0, 0.0, 0.0, 0.0, 0.0, 0.0, 0.0, 0.0, 0.0, 0.0, 0.0, 0.0, 0.0, 0.0, 0.0, 0.0, 0.0, 0.0, 0.0, 0.0, 0.0, 0.0, 0.0, 0.0, 0.0, 0.0, 0.0, 0.0, 0.0, 0.0, 0.0, 0.0, 0.0, 0.0, 0.0, 0.0, 0.0, 0.0, 0.0, 0.0, 0.0, 0.0, 0.0, 0.0, 0.0, 0.0, 0.0, 0.0, 0.0, 0.0, 0.0, 0.0, 0.0, 0.0, 0.0, 0.0, 0.0, 0.0, 0.0, 0.0, 0.0, 0.0, 0.0, 0.0, 0.0, 0.0, 0.0, 0.0, 0.0, 0.0, 0.0, 0.0, 0.0, 0.0, 0.0, 0.0, 0.0, 0.0, 0.0, 0.0, 0.0, 0.0, 0.0, 0.0, 0.0, 0.0, 0.0, 0.0, 0.0, 0.0, 0.0, 0.0, 0.0, 0.0, 0.0, 0.0, 0.0, 0.0, 0.0, 0.0, 0.0, 0.0, 0.0, 0.0, 0.0, 0.0, 0.0, 0.0, 0.0, 0.0, 0.0, 0.0, 0.0, 0.0, 0.0, 0.0, 0.0, 0.0, 0.0, 0.0, 0.0, 0.0, 0.0, 0.0, 0.0, 0.0, 0.0, 0.0, 0.0, 0.0, 0.0, 0.0, 0.0, 0.0, 0.0, 0.0, 0.0, 0.0, 0.0, 0.0, 0.0, 0.0, 0.0, 0.0, 0.0, 0.0, 0.0, 0.0, 0.0, 0.0, 0.0, 0.0, 0.0, 0.0, 0.0, 0.0, 0.0, 0.0, 0.0, 0.0, 0.0, 0.0, 0.0, 0.0, 0.0, 0.0, 0.0, 0.0, 0.0, 0.0, 0.0, 0.0, 0.0, 0.0, 0.0, 0.0, 0.0, 0.0, 0.0, 0.0, 0.0, 0.0, 0.0, 0.0, 0.0, 0.0, 0.0, 0.0, 0.0, 0.0, 0.0, 0.0, 0.0, 0.0, 0.0, 0.0, 0.0, 0.0, 0.0, 0.0, 0.0, 0.0, 0.0, 0.0, 0.0, 0.0, 0.0, 0.0, 0.0, 0.0, 0.0, 0.0, 0.0, 0.0, 0.0, 0.0, 0.0, 0.0, 0.0, 0.0, 0.0, 0.0, 0.0, 0.0, 0.0, 0.0, 0.0, 0.0, 0.0, 0.0, 0.0, 0.0, 0.0, 0.0, 0.0, 0.0, 0.0, 0.0, 0.0, 0.0, 0.0, 0.0, 0.0, 0.0, 0.0, 0.0, 0.0, 0.0, 0.0, 0.0, 0.0, 0.0, 0.0, 0.0, 0.0, 0.0, 0.0, 0.0, 0.0, 0.0, 0.0, 0.0, 0.0, 0.0, 0.0, 0.0, 0.0, 0.0, 0.0, 0.0, 0.0, 0.0, 0.0, 0.0, 0.0, 0.0, 0.0, 0.0, 0.0, 0.0, 0.0, 0.0, 0.0, 0.0, 0.0, 0.0, 0.0, 0.0, 0.0, 0.0, 0.0, 0.0, 0.0, 0.0, 0.0, 0.0, 0.0, 0.0, 0.0, 0.0, 0.0, 0.0, 0.0, 0.0, 0.0, 0.0, 0.0, 0.0, 0.0, 0.0, 0.0, 0.0, 0.0, 0.0, 0.0, 0.0, 0.0, 0.0, 0.0, 0.0, 0.0, 0.0, 0.0, 0.0, 0.0, 0.0, 0.0, 0.0, 0.0, 0.0, 0.0, 0.0, 0.0, 0.0, 0.0, 0.0, 0.0, 0.0, 0.0, 0.0, 0.0, 0.0, 0.0, 0.0, 0.0, 0.0, 0.0, 0.0, 0.0, 0.0, 0.0, 0.0, 0.0, 0.0, 0.0, 0.0, 0.0, 0.0, 0.0, 0.0, 0.0, 0.0, 0.0, 0.0, 0.0, 0.0, 0.0, 0.0, 0.0, 0.0, 0.0, 0.0, 0.0, 0.0, 0.0, 0.0, 0.0, 0.0, 0.0, 0.0, 0.0, 0.0, 0.0, 0.0, 0.0, 0.0, 0.0, 0.0, 0.0, 0.0, 0.0, 0.0, 0.0, 0.0, 0.0, 0.0, 0.0, 0.0, 0.0, 0.0, 0.0, 0.0, 0.0, 0.0, 0.0, 0.0, 0.0, 0.0, 0.0, 0.0, 0.0, 0.0, 0.0, 0.0, 0.0, 0.0, 0.0, 0.0, 0.0, 0.0, 0.0, 0.0, 0.0, 0.0, 0.0, 0.0, 0.0, 0.0, 0.0, 0.0, 0.0, 0.0, 0.0, 0.0, 0.0, 0.0, 0.0, 0.0, 0.0, 0.0, 0.0, 0.0, 0.0, 0.0, 0.0, 0.0, 0.0, 0.0, 0.0, 0.0, 0.0, 0.0, 0.0, 0.0, 0.0, 0.0, 0.0, 0.0, 0.0, 0.0, 0.0, 0.0, 0.0, 0.0, 0.0, 0.0, 0.0, 0.0, 0.0, 0.0, 0.0, 0.0, 0.0, 0.0, 0.0, 0.0, 0.0, 0.0, 0.0, 0.0, 0.0, 0.0, 0.0, 0.0, 0.0, 0.0, 0.0, 0.0, 0.0, 0.0, 0.0, 0.0, 0.0, 0.0, 0.0, 0.0, 0.0, 0.0, 0.0, 0.0, 0.0, 0.0, 0.0, 0.0, 0.0, 0.0, 0.0, 0.0, 0.0, 0.0, 0.0, 0.0, 0.0, 0.0, 0.0, 0.0, 0.0, 0.0, 0.0, 0.0, 0.0, 0.0, 0.0, 0.0, 0.0, 0.0, 0.0, 0.0, 0.0, 0.0, 0.0, 0.0, 0.0, 0.0, 0.0, 0.0, 0.0, 0.0, 0.0, 0.0, 0.0, 0.0, 0.0, 0.0, 0.0, 0.0, 0.0, 0.0, 0.0, 0.0, 0.0, 0.0, 0.0, 0.0, 0.0, 0.0, 0.0, 0.0, 0.0, 0.0, 0.0, 0.0, 0.0, 0.0, 0.0, 0.0, 0.0, 0.0, 0.0, 0.0, 0.0, 0.0, 0.0, 0.0, 0.0, 0.0, 0.0, 0.0, 0.0, 0.0, 0.0, 0.0, 0.0, 0.0, 0.0, 0.0, 0.0, 0.0, 0.0, 0.0, 0.0, 0.0, 0.0, 0.0, 0.0, 0.0, 0.0, 0.0, 0.0, 0.0, 0.0, 0.0, 0.0, 0.0, 0.0, 0.0, 0.0, 0.0, 0.0, 0.0, 0.0, 0.0, 0.0, 0.0, 0.0, 0.0, 0.0, 0.0, 0.0, 0.0, 0.0, 0.0, 0.0, 0.0, 0.0, 0.0, 0.0, 0.0, 0.0, 0.0, 0.0, 0.0, 0.0, 0.0, 0.0, 0.0, 0.0, 0.0, 0.0, 0.0, 0.0, 0.0, 0.0, 0.0, 0.0, 0.0, 0.0, 0.0, 0.0, 0.0, 0.0, 0.0, 0.0, 0.0, 0.0, 0.0, 0.0, 0.0, 0.0, 0.0, 0.0, 0.0, 0.0, 0.0, 0.0, 0.0, 0.0, 0.0, 0.0, 0.0, 0.0, 0.0, 0.0, 0.0, 0.0, 0.0, 0.0, 0.0, 0.0, 0.0, 0.0, 0.0, 0.0, 0.0, 0.0, 0.0, 0.0, 0.0, 0.0, 0.0, 0.0, 0.0, 0.0, 0.0, 0.0, 0.0, 0.0, 0.0, 0.0, 0.0, 0.0, 0.0, 0.0, 0.0, 0.0, 0.0, 0.0, 0.0, 0.0, 0.0, 0.0, 0.0, 0.0, 0.0, 0.0, 0.0, 0.0, 0.0, 0.0, 0.0, 0.0, 0.0, 0.0, 0.0, 0.0, 0.0, 0.0, 0.0, 0.0, 0.0, 0.0, 0.0, 0.0, 0.0, 0.0, 0.0, 0.0, 0.0, 0.0, 0.0, 0.0, 0.0, 0.0, 0.0, 0.0, 0.0, 0.0, 0.0, 0.0, 0.0, 0.0, 0.0, 0.0, 0.0, 0.0, 0.0, 0.0, 0.0, 0.0, 0.0, 0.0, 0.0, 0.0, 0.0, 0.0, 0.0, 0.0, 0.0, 0.0, 0.0, 0.0, 0.0, 0.0, 0.0, 0.0, 0.0, 0.0, 0.0, 0.0, 0.0, 0.0, 0.0, 0.0, 0.0, 0.0, 0.0, 0.0, 0.0, 0.0, 0.0, 0.0, 0.0, 0.0, 0.0, 0.0, 0.0, 0.0, 0.0, 0.0, 0.0, 0.0, 0.0, 0.0, 0.0, 0.0, 0.0, 0.0, 0.0, 0.0, 0.0, 0.0, 0.0, 0.0, 0.0, 0.0, 0.0, 0.0, 0.0, 0.0, 0.0, 0.0, 0.0, 0.0, 0.0, 0.0, 0.0, 0.0, 0.0, 0.0, 0.0, 0.0, 0.0, 0.0, 0.0, 0.0, 0.0, 0.0, 0.0, 0.0, 0.0, 0.0, 0.0, 0.0, 0.0, 0.0, 0.0, 0.0, 0.0, 0.0, 0.0, 0.0, 0.0, 0.0, 0.0, 0.0, 0.0, 0.0, 0.0, 0.0, 0.0, 0.0, 0.0, 0.0, 0.0, 0.0, 0.0, 0.0, 0.0, 0.0, 0.0, 0.0, 0.0, 0.0, 0.0, 0.0, 0.0, 0.0, 0.0, 0.0, 0.0, 0.0, 0.0, 0.0, 0.0, 0.0, 0.0, 0.0, 0.0, 0.0, 0.0, 0.0, 0.0, 0.0, 0.0, 0.0, 0.0, 0.0, 0.0, 0.0, 0.0, 0.0, 0.0, 0.0, 0.0, 0.0, 0.0, 0.0, 0.0, 0.0, 0.0, 0.0, 0.0, 0.0, 0.0, 0.0, 0.0, 0.0, 0.0, 0.0, 0.0, 0.0, 0.0, 0.0, 0.0, 0.0, 0.0, 0.0, 0.0, 0.0, 0.0, 0.0, 0.0, 0.0, 0.0, 0.0, 0.0, 0.0, 0.0, 0.0, 0.0, 0.0, 0.0, 0.0, 0.0, 0.0, 0.0, 0.0, 0.0, 0.0, 0.0, 0.0, 0.0, 0.0, 0.0, 0.0, 0.0, 0.0, 0.0, 0.0, 0.0, 0.0, 0.0, 0.0, 0.0, 0.0, 0.0, 0.0, 0.0, 0.0, 0.0, 0.0, 0.0, 0.0, 0.0, 0.0, 0.0, 0.0, 0.0, 0.0, 0.0, 0.0, 0.0, 0.0, 0.0, 0.0, 0.0, 0.0, 0.0, 0.0, 0.0, 0.0, 0.0, 0.0, 0.0, 0.0, 0.0, 0.0, 0.0, 0.0, 0.0, 0.0, 0.0, 0.0, 0.0, 0.0, 0.0, 0.0, 0.0, 0.0, 0.0, 0.0, 0.0, 0.0, 0.0, 0.0, 0.0, 0.0, 0.0, 0.0, 0.0, 0.0, 0.0, 0.0, 0.0, 0.0, 0.0, 0.0, 0.0, 0.0, 0.0, 0.0, 0.0, 0.0, 0.0, 0.0, 0.0, 0.0, 0.0, 0.0, 0.0, 0.0, 0.0, 0.0, 0.0, 0.0, 0.0, 0.0, 0.0, 0.0, 0.0, 0.0, 0.0, 0.0, 0.0, 0.0, 0.0, 0.0, 0.0, 0.0, 0.0, 0.0, 0.0, 0.0, 0.0, 0.0, 0.0, 0.0, 0.0, 0.0, 0.0, 0.0, 0.0, 0.0, 0.0, 0.0, 0.0, 0.0, 0.0, 0.0, 0.0, 0.0, 0.0, 0.0, 0.0, 0.0, 0.0, 0.0, 0.0, 0.0, 0.0, 0.0, 0.0, 0.0, 0.0, 0.0, 0.0, 0.0, 0.0, 0.0, 0.0, 0.0, 0.0, 0.0, 0.0, 0.0, 0.0, 0.0, 0.0, 0.0, 0.0, 0.0, 0.0, 0.0, 0.0, 0.0, 0.0, 0.0, 0.0, 0.0, 0.0, 0.0, 0.0, 0.0, 0.0, 0.0, 0.0, 0.0, 0.0, 0.0, 0.0, 0.0, 0.0, 0.0, 0.0, 0.0, 0.0, 0.0, 0.0, 0.0, 0.0, 0.0, 0.0, 0.0, 0.0, 0.0, 0.0, 0.0, 0.0, 0.0, 0.0, 0.0, 0.0, 0.0, 0.0, 0.0, 0.0, 0.0, 0.0, 0.0, 0.0, 0.0, 0.0, 0.0, 0.0, 0.0, 0.0, 0.0, 0.0, 0.0, 0.0, 0.0, 0.0, 0.0, 0.0, 0.0, 0.0, 0.0, 0.0, 0.0, 0.0, 0.0, 0.0, 0.0, 0.0, 0.0, 0.0, 0.0, 0.0, 0.0, 0.0, 0.0, 0.0, 0.0, 0.0, 0.0, 0.0, 0.0, 0.0, 0.0, 0.0, 0.0, 0.0, 0.0, 0.0, 0.0, 0.0, 0.0, 0.0, 0.0, 0.0, 0.0, 0.0, 0.0, 0.0, 0.0, 0.0, 0.0, 0.0, 0.0, 0.0, 0.0, 0.0, 0.0, 0.0, 0.0, 0.0, 0.0, 0.0, 0.0, 0.0, 0.0, 0.0, 0.0, 0.0, 0.0, 0.0, 0.0, 0.0, 0.0, 0.0, 0.0, 0.0, 0.0, 0.0, 0.0, 0.0, 0.0, 0.0, 0.0, 0.0, 0.0, 0.0, 0.0, 0.0, 0.0, 0.0, 0.0, 0.0, 0.0, 0.0, 0.0, 0.0, 0.0, 0.0, 0.0, 0.0, 0.0, 0.0, 0.0, 0.0, 0.0, 0.0, 0.0, 0.0, 0.0, 0.0, 0.0, 0.0, 0.0, 0.0, 0.0, 0.0, 0.0, 0.0, 0.0, 0.0, 0.0, 0.0, 0.0, 0.0, 0.0, 0.0, 0.0, 0.0, 0.0, 0.0, 0.0, 0.0, 0.0, 0.0, 0.0, 0.0, 0.0, 0.0, 0.0, 0.0, 0.0, 0.0, 0.0, 0.0, 0.0, 0.0, 0.0, 0.0, 0.0, 0.0, 0.0, 0.0, 0.0, 0.0, 0.0, 0.0, 0.0, 0.0, 0.0, 0.0, 0.0, 0.0, 0.0, 0.0, 0.0, 0.0, 0.0, 0.0, 0.0, 0.0, 0.0, 0.0, 0.0, 0.0, 0.0, 0.0, 0.0, 0.0, 0.0, 0.0, 0.0, 0.0, 0.0, 0.0, 0.0, 0.0, 0.0, 0.0, 0.0, 0.0, 0.0, 0.0, 0.0, 0.0, 0.0, 0.0, 0.0, 0.0, 0.0, 0.0, 0.0, 0.0, 0.0, 0.0, 0.0, 0.0, 0.0, 0.0, 0.0, 0.0, 0.0, 0.0, 0.0, 0.0, 0.0, 0.0, 0.0, 0.0, 0.0, 0.0, 0.0, 0.0, 0.0, 0.0, 0.0, 0.0, 0.0, 0.0, 0.0, 0.0, 0.0, 0.0, 0.0, 0.0, 0.0, 0.0, 0.0, 0.0, 0.0, 0.0, 0.0, 0.0, 0.0, 0.0, 0.0, 0.0, 0.0, 0.0, 0.0, 0.0, 0.0, 0.0, 0.0, 0.0, 0.0, 0.0, 0.0, 0.0, 0.0, 0.0, 0.0, 0.0, 0.0, 0.0, 0.0, 0.0, 0.0, 0.0, 0.0, 0.0, 0.0, 0.0, 0.0, 0.0, 0.0, 0.0, 0.0, 0.0, 0.0, 0.0, 0.0, 0.0, 0.0, 0.0, 0.0, 0.0, 0.0, 0.0, 0.0, 0.0, 0.0, 0.0, 0.0, 0.0, 0.0, 0.0, 0.0, 0.0, 0.0, 0.0, 0.0])
me_circle_001.update()
me_circle_006 = bpy.data.meshes.new('Circle.006')
me_circle_006.from_pydata([(-2.615e-09, -0.009925, 1.431), (-2.615e-09, -0.009925, 1.711), (-0.02742, -0.009925, 1.709), (-0.05458, -0.009925, 1.705), (-0.08121, -0.009925, 1.699), (-0.1071, -0.009925, 1.689), (-0.1319, -0.009925, 1.678), (-0.1554, -0.009925, 1.663), (-0.1775, -0.009925, 1.647), (-0.1978, -0.009925, 1.629), (-0.2163, -0.009925, 1.608), (-0.2326, -0.009925, 1.586), (-0.2467, -0.009925, 1.563), (-0.2585, -0.009925, 1.538), (-0.2677, -0.009925, 1.512), (-0.2744, -0.009925, 1.485), (-0.2784, -0.009925, 1.458), (-0.2798, -0.009925, 1.431), (0.2798, -0.009925, 1.431), (0.2784, -0.009925, 1.458), (0.2744, -0.009925, 1.485), (0.2677, -0.009925, 1.512), (0.2585, -0.009925, 1.538), (0.2467, -0.009925, 1.563), (0.2326, -0.009925, 1.586), (0.2163, -0.009925, 1.608), (0.1978, -0.009925, 1.629), (0.1775, -0.009925, 1.647), (0.1554, -0.009925, 1.663), (0.1319, -0.009925, 1.678), (0.1071, -0.009925, 1.689), (0.08121, -0.009925, 1.699), (0.05458, -0.009925, 1.705), (0.02742, -0.009925, 1.709), (-2.615e-09, 0.009512, 1.431), (-2.615e-09, 0.009512, 1.711), (-0.02742, 0.009512, 1.709), (-0.05458, 0.009512, 1.705), (-0.08121, 0.009512, 1.699), (-0.1071, 0.009512, 1.689), (-0.1319, 0.009512, 1.678), (-0.1554, 0.009512, 1.663), (-0.1775, 0.009512, 1.647), (-0.1978, 0.009512, 1.629), (-0.2163, 0.009512, 1.608), (-0.2326, 0.009512, 1.586), (-0.2467, 0.009512, 1.563), (-0.2585, 0.009512, 1.538), (-0.2677, 0.009512, 1.512), (-0.2744, 0.009512, 1.485), (-0.2784, 0.009512, 1.458), (-0.2798, 0.009512, 1.431), (0.2798, 0.009512, 1.431), (0.2784, 0.009512, 1.458), (0.2744, 0.009512, 1.485), (0.2677, 0.009512, 1.512), (0.2585, 0.009512, 1.538), (0.2467, 0.009512, 1.563), (0.2326, 0.009512, 1.586), (0.2163, 0.009512, 1.608), (0.1978, 0.009512, 1.629), (0.1775, 0.009512, 1.647), (0.1554, 0.009512, 1.663), (0.1319, 0.009512, 1.678), (0.1071, 0.009512, 1.689), (0.08121, 0.009512, 1.699), (0.05458, 0.009512, 1.705), (0.02742, 0.009512, 1.709)], [], [(0, 1, 2), (0, 2, 3), (0, 3, 4), (0, 4, 5), (0, 5, 6), (0, 6, 7), (0, 7, 8), (0, 8, 9), (0, 9, 10), (0, 10, 11), (0, 11, 12), (0, 12, 13), (0, 13, 14), (0, 14, 15), (0, 15, 16), (0, 16, 17), (0, 18, 19), (0, 19, 20), (0, 20, 21), (0, 21, 22), (0, 22, 23), (0, 23, 24), (0, 24, 25), (0, 25, 26), (0, 26, 27), (0, 27, 28), (0, 28, 29), (0, 29, 30), (0, 30, 31), (0, 31, 32), (0, 32, 33), (0, 33, 1), (34, 36, 35), (34, 37, 36), (34, 38, 37), (34, 39, 38), (34, 40, 39), (34, 41, 40), (34, 42, 41), (34, 43, 42), (34, 44, 43), (34, 45, 44), (34, 46, 45), (34, 47, 46), (34, 48, 47), (34, 49, 48), (34, 50, 49), (34, 51, 50), (34, 53, 52), (34, 54, 53), (34, 55, 54), (34, 56, 55), (34, 57, 56), (34, 58, 57), (34, 59, 58), (34, 60, 59), (34, 61, 60), (34, 62, 61), (34, 63, 62), (34, 64, 63), (34, 65, 64), (34, 66, 65), (34, 67, 66), (34, 35, 67)])
me_circle_006.polygons.foreach_set('use_smooth', [True] * 64)
_uv = me_circle_006.uv_layers.new(name='UVMap')
_uv.uv.foreach_set('vector', [0.5, 0.5, 0.5, 1.0, 0.451, 0.9976, 0.5, 0.5, 0.451, 0.9976, 0.4025, 0.9904, 0.5, 0.5, 0.4025, 0.9904, 0.3549, 0.9785, 0.5, 0.5, 0.3549, 0.9785, 0.3087, 0.9619, 0.5, 0.5, 0.3087, 0.9619, 0.2643, 0.941, 0.5, 0.5, 0.2643, 0.941, 0.2222, 0.9157, 0.5, 0.5, 0.2222, 0.9157, 0.1828, 0.8865, 0.5, 0.5, 0.1828, 0.8865, 0.1464, 0.8536, 0.5, 0.5, 0.1464, 0.8536, 0.1135, 0.8172, 0.5, 0.5, 0.1135, 0.8172, 0.08427, 0.7778, 0.5, 0.5, 0.08427, 0.7778, 0.05904, 0.7357, 0.5, 0.5, 0.05904, 0.7357, 0.03806, 0.6913, 0.5, 0.5, 0.03806, 0.6913, 0.02153, 0.6451, 0.5, 0.5, 0.02153, 0.6451, 0.009607, 0.5975, 0.5, 0.5, 0.009607, 0.5975, 0.002408, 0.549, 0.5, 0.5, 0.002408, 0.549, 0.0, 0.5, 0.5, 0.5, 1.0, 0.5, 0.9976, 0.549, 0.5, 0.5, 0.9976, 0.549, 0.9904, 0.5975, 0.5, 0.5, 0.9904, 0.5975, 0.9785, 0.6451, 0.5, 0.5, 0.9785, 0.6451, 0.9619, 0.6913, 0.5, 0.5, 0.9619, 0.6913, 0.941, 0.7357, 0.5, 0.5, 0.941, 0.7357, 0.9157, 0.7778, 0.5, 0.5, 0.9157, 0.7778, 0.8865, 0.8172, 0.5, 0.5, 0.8865, 0.8172, 0.8536, 0.8536, 0.5, 0.5, 0.8536, 0.8536, 0.8172, 0.8865, 0.5, 0.5, 0.8172, 0.8865, 0.7778, 0.9157, 0.5, 0.5, 0.7778, 0.9157, 0.7357, 0.941, 0.5, 0.5, 0.7357, 0.941, 0.6913, 0.9619, 0.5, 0.5, 0.6913, 0.9619, 0.6451, 0.9785, 0.5, 0.5, 0.6451, 0.9785, 0.5975, 0.9904, 0.5, 0.5, 0.5975, 0.9904, 0.549, 0.9976, 0.5, 0.5, 0.549, 0.9976, 0.5, 1.0, 0.5, 0.5, 0.451, 0.9976, 0.5, 1.0, 0.5, 0.5, 0.4025, 0.9904, 0.451, 0.9976, 0.5, 0.5, 0.3549, 0.9785, 0.4025, 0.9904, 0.5, 0.5, 0.3087, 0.9619, 0.3549, 0.9785, 0.5, 0.5, 0.2643, 0.941, 0.3087, 0.9619, 0.5, 0.5, 0.2222, 0.9157, 0.2643, 0.941, 0.5, 0.5, 0.1828, 0.8865, 0.2222, 0.9157, 0.5, 0.5, 0.1464, 0.8536, 0.1828, 0.8865, 0.5, 0.5, 0.1135, 0.8172, 0.1464, 0.8536, 0.5, 0.5, 0.08427, 0.7778, 0.1135, 0.8172, 0.5, 0.5, 0.05904, 0.7357, 0.08427, 0.7778, 0.5, 0.5, 0.03806, 0.6913, 0.05904, 0.7357, 0.5, 0.5, 0.02153, 0.6451, 0.03806, 0.6913, 0.5, 0.5, 0.009607, 0.5975, 0.02153, 0.6451, 0.5, 0.5, 0.002408, 0.549, 0.009607, 0.5975, 0.5, 0.5, 0.0, 0.5, 0.002408, 0.549, 0.5, 0.5, 0.9976, 0.549, 1.0, 0.5, 0.5, 0.5, 0.9904, 0.5975, 0.9976, 0.549, 0.5, 0.5, 0.9785, 0.6451, 0.9904, 0.5975, 0.5, 0.5, 0.9619, 0.6913, 0.9785, 0.6451, 0.5, 0.5, 0.941, 0.7357, 0.9619, 0.6913, 0.5, 0.5, 0.9157, 0.7778, 0.941, 0.7357, 0.5, 0.5, 0.8865, 0.8172, 0.9157, 0.7778, 0.5, 0.5, 0.8536, 0.8536, 0.8865, 0.8172, 0.5, 0.5, 0.8172, 0.8865, 0.8536, 0.8536, 0.5, 0.5, 0.7778, 0.9157, 0.8172, 0.8865, 0.5, 0.5, 0.7357, 0.941, 0.7778, 0.9157, 0.5, 0.5, 0.6913, 0.9619, 0.7357, 0.941, 0.5, 0.5, 0.6451, 0.9785, 0.6913, 0.9619, 0.5, 0.5, 0.5975, 0.9904, 0.6451, 0.9785, 0.5, 0.5, 0.549, 0.9976, 0.5975, 0.9904, 0.5, 0.5, 0.5, 1.0, 0.549, 0.9976])
me_circle_006.update()
me_circle_003 = bpy.data.meshes.new('Circle.003')
me_circle_003.from_pydata([(2.897e-08, -0.02372, 0.01884), (-0.007208, -0.02372, 0.0174), (-0.01332, -0.02372, 0.01332), (-0.0174, -0.02372, 0.007208), (-0.01884, -0.02372, 3.186e-08), (-0.0174, -0.02372, -0.007208), (-0.01332, -0.02372, -0.01332), (-0.007208, -0.02372, -0.0174), (2.897e-08, -0.02372, -0.01884), (0.007208, -0.02372, -0.0174), (0.01332, -0.02372, -0.01332), (0.0174, -0.02372, -0.007208), (0.01884, -0.02372, 3.186e-08), (0.0174, -0.02372, 0.007208), (0.01332, -0.02372, 0.01332), (0.007208, -0.02372, 0.0174), (2.897e-08, -0.01072, 0.01884), (-0.007208, -0.01072, 0.0174), (-0.01332, -0.01072, 0.01332), (-0.0174, -0.01072, 0.007208), (-0.01884, -0.01072, 3.553e-08), (-0.0174, -0.01072, -0.007208), (-0.01332, -0.01072, -0.01332), (-0.007208, -0.01072, -0.0174), (2.897e-08, -0.01072, -0.01884), (0.007208, -0.01072, -0.0174), (0.01332, -0.01072, -0.01332), (0.0174, -0.01072, -0.007208), (0.01884, -0.01072, 3.553e-08), (0.0174, -0.01072, 0.007208), (0.01332, -0.01072, 0.01332), (0.007208, -0.01072, 0.0174), (2.91e-08, -0.002448, 0.05226), (-0.02, -0.002448, 0.04828), (-0.03695, -0.002448, 0.03695), (-0.04828, -0.002448, 0.02), (-0.05226, -0.002448, 3.818e-08), (-0.04828, -0.002448, -0.02), (-0.03695, -0.002448, -0.03695), (-0.02, -0.002448, -0.04828), (2.91e-08, -0.002448, -0.05226), (0.02, -0.002448, -0.04828), (0.03695, -0.002448, -0.03695), (0.04828, -0.002448, -0.02), (0.05226, -0.002448, 3.865e-08), (0.04828, -0.002448, 0.02), (0.03695, -0.002448, 0.03695), (0.02, -0.002448, 0.04828), (2.91e-08, -0.02468, 0.03294), (-0.01261, -0.02468, 0.03043), (-0.02329, -0.02468, 0.02329), (-0.03043, -0.02468, 0.01261), (-0.03294, -0.02468, 3.12e-08), (-0.03043, -0.02468, -0.01261), (-0.02329, -0.02468, -0.02329), (-0.01261, -0.02468, -0.03043), (2.91e-08, -0.02468, -0.03294), (0.01261, -0.02468, -0.03043), (0.02329, -0.02468, -0.02329), (0.03043, -0.02468, -0.01261), (0.03294, -0.02468, 3.213e-08), (0.03043, -0.02468, 0.01261), (0.02329, -0.02468, 0.02329), (0.01261, -0.02468, 0.03043), (-0.0102, -0.002448, 0.05125), (-0.02903, -0.002448, 0.04345), (-0.04345, -0.002448, 0.02903), (-0.05125, -0.002448, 0.0102), (-0.05125, -0.002448, -0.0102), (-0.04345, -0.002448, -0.02903), (-0.02903, -0.002448, -0.04345), (-0.0102, -0.002448, -0.05125), (0.0102, -0.002448, -0.05125), (0.02903, -0.002448, -0.04345), (0.04345, -0.002448, -0.02903), (0.05125, -0.002448, -0.0102), (0.05125, -0.002448, 0.0102), (0.04345, -0.002448, 0.02903), (0.02903, -0.002448, 0.04345), (0.0102, -0.002448, 0.05125), (-0.006426, -0.02468, 0.03231), (-0.0183, -0.02468, 0.02739), (-0.02739, -0.02468, 0.0183), (-0.03231, -0.02468, 0.006426), (-0.03231, -0.02468, -0.006426), (-0.02739, -0.02468, -0.0183), (-0.0183, -0.02468, -0.02739), (-0.006426, -0.02468, -0.03231), (0.006426, -0.02468, -0.03231), (0.0183, -0.02468, -0.02739), (0.02739, -0.02468, -0.0183), (0.03231, -0.02468, -0.006426), (0.03231, -0.02468, 0.006426), (0.02739, -0.02468, 0.0183), (0.0183, -0.02468, 0.02739), (0.006426, -0.02468, 0.03231), (2.91e-08, 0.007552, 0.05226), (-0.02, 0.007552, 0.04828), (-0.03695, 0.007552, 0.03695), (-0.04828, 0.007552, 0.02), (-0.05226, 0.007552, 4.101e-08), (-0.04828, 0.007552, -0.02), (-0.03695, 0.007552, -0.03695), (-0.02, 0.007552, -0.04828), (2.91e-08, 0.007552, -0.05226), (0.02, 0.007552, -0.04828), (0.03695, 0.007552, -0.03695), (0.04828, 0.007552, -0.02), (0.05226, 0.007552, 4.148e-08), (0.04828, 0.007552, 0.02), (0.03695, 0.007552, 0.03695), (0.02, 0.007552, 0.04828), (2.911e-08, -0.03468, 0.03294), (-0.01261, -0.03468, 0.03043), (-0.02329, -0.03468, 0.02329), (-0.03043, -0.03468, 0.01261), (-0.03294, -0.03468, 2.832e-08), (-0.03043, -0.03468, -0.01261), (-0.02329, -0.03468, -0.02329), (-0.01261, -0.03468, -0.03043), (2.911e-08, -0.03468, -0.03294), (0.01261, -0.03468, -0.03043), (0.02329, -0.03468, -0.02329), (0.03043, -0.03468, -0.01261), (0.03294, -0.03468, 2.925e-08), (0.03043, -0.03468, 0.01261), (0.02329, -0.03468, 0.02329), (0.01261, -0.03468, 0.03043), (-0.0102, 0.007552, 0.05125), (-0.02903, 0.007552, 0.04345), (-0.04345, 0.007552, 0.02903), (-0.05125, 0.007552, 0.0102), (-0.05125, 0.007552, -0.0102), (-0.04345, 0.007552, -0.02903), (-0.02903, 0.007552, -0.04345), (-0.0102, 0.007552, -0.05125), (0.0102, 0.007552, -0.05125), (0.02903, 0.007552, -0.04345), (0.04345, 0.007552, -0.02903), (0.05125, 0.007552, -0.0102), (0.05125, 0.007552, 0.0102), (0.04345, 0.007552, 0.02903), (0.02903, 0.007552, 0.04345), (0.0102, 0.007552, 0.05125), (-0.006426, -0.03468, 0.03231), (-0.0183, -0.03468, 0.02739), (-0.02739, -0.03468, 0.0183), (-0.03231, -0.03468, 0.006426), (-0.03231, -0.03468, -0.006426), (-0.02739, -0.03468, -0.0183), (-0.0183, -0.03468, -0.02739), (-0.006426, -0.03468, -0.03231), (0.006426, -0.03468, -0.03231), (0.0183, -0.03468, -0.02739), (0.02739, -0.03468, -0.0183), (0.03231, -0.03468, -0.006426), (0.03231, -0.03468, 0.006426), (0.02739, -0.03468, 0.0183), (0.0183, -0.03468, 0.02739), (0.006426, -0.03468, 0.03231)], [], [(1, 0, 16, 17), (2, 1, 17, 18), (3, 2, 18, 19), (4, 3, 19, 20), (5, 4, 20, 21), (6, 5, 21, 22), (7, 6, 22, 23), (8, 7, 23, 24), (9, 8, 24, 25), (10, 9, 25, 26), (11, 10, 26, 27), (12, 11, 27, 28), (13, 12, 28, 29), (14, 13, 29, 30), (15, 14, 30, 31), (0, 15, 31, 16), (33, 65, 34, 66, 35, 67, 36, 68, 37, 69, 38, 70, 39, 71, 40, 72, 41, 73, 42, 74, 43, 75, 44, 76, 45, 77, 46, 78, 47, 79, 32, 64), (113, 145, 114, 146, 115, 147, 116, 148, 117, 149, 118, 150, 119, 151, 120, 152, 121, 153, 122, 154, 123, 155, 124, 156, 125, 157, 126, 158, 127, 159, 112, 144), (33, 64, 128, 97), (64, 32, 96, 128), (34, 65, 129, 98), (65, 33, 97, 129), (35, 66, 130, 99), (66, 34, 98, 130), (36, 67, 131, 100), (67, 35, 99, 131), (37, 68, 132, 101), (68, 36, 100, 132), (38, 69, 133, 102), (69, 37, 101, 133), (39, 70, 134, 103), (70, 38, 102, 134), (40, 71, 135, 104), (71, 39, 103, 135), (41, 72, 136, 105), (72, 40, 104, 136), (42, 73, 137, 106), (73, 41, 105, 137), (43, 74, 138, 107), (74, 42, 106, 138), (44, 75, 139, 108), (75, 43, 107, 139), (45, 76, 140, 109), (76, 44, 108, 140), (46, 77, 141, 110), (77, 45, 109, 141), (47, 78, 142, 111), (78, 46, 110, 142), (32, 79, 143, 96), (79, 47, 111, 143), (80, 49, 113, 144), (48, 80, 144, 112), (81, 50, 114, 145), (49, 81, 145, 113), (82, 51, 115, 146), (50, 82, 146, 114), (83, 52, 116, 147), (51, 83, 147, 115), (84, 53, 117, 148), (52, 84, 148, 116), (85, 54, 118, 149), (53, 85, 149, 117), (86, 55, 119, 150), (54, 86, 150, 118), (87, 56, 120, 151), (55, 87, 151, 119), (88, 57, 121, 152), (56, 88, 152, 120), (89, 58, 122, 153), (57, 89, 153, 121), (90, 59, 123, 154), (58, 90, 154, 122), (91, 60, 124, 155), (59, 91, 155, 123), (92, 61, 125, 156), (60, 92, 156, 124), (93, 62, 126, 157), (61, 93, 157, 125), (94, 63, 127, 158), (62, 94, 158, 126), (95, 48, 112, 159), (63, 95, 159, 127)])
me_circle_003.polygons.foreach_set('use_smooth', [True] * 82)
_uv = me_circle_003.uv_layers.new(name='UVMap')
_uv.uv.foreach_set('vector', [0.3087, 0.9619, 0.5, 1.0, 0.5, 1.0, 0.3087, 0.9619, 0.1464, 0.8536, 0.3087, 0.9619, 0.3087, 0.9619, 0.1464, 0.8536, 0.03806, 0.6913, 0.1464, 0.8536, 0.1464, 0.8536, 0.03806, 0.6913, 0.0, 0.5, 0.03806, 0.6913, 0.03806, 0.6913, 0.0, 0.5, 0.03806, 0.3087, 0.0, 0.5, 0.0, 0.5, 0.03806, 0.3087, 0.1464, 0.1464, 0.03806, 0.3087, 0.03806, 0.3087, 0.1464, 0.1464, 0.3087, 0.03806, 0.1464, 0.1464, 0.1464, 0.1464, 0.3087, 0.03806, 0.5, 0.0, 0.3087, 0.03806, 0.3087, 0.03806, 0.5, 0.0, 0.6913, 0.03806, 0.5, 0.0, 0.5, 0.0, 0.6913, 0.03806, 0.8536, 0.1464, 0.6913, 0.03806, 0.6913, 0.03806, 0.8536, 0.1464, 0.9619, 0.3087, 0.8536, 0.1464, 0.8536, 0.1464, 0.9619, 0.3087, 1.0, 0.5, 0.9619, 0.3087, 0.9619, 0.3087, 1.0, 0.5, 0.9619, 0.6913, 1.0, 0.5, 1.0, 0.5, 0.9619, 0.6913, 0.8536, 0.8536, 0.9619, 0.6913, 0.9619, 0.6913, 0.8536, 0.8536, 0.6913, 0.9619, 0.8536, 0.8536, 0.8536, 0.8536, 0.6913, 0.9619, 0.5, 1.0, 0.6913, 0.9619, 0.6913, 0.9619, 0.5, 1.0, 0.0, 0.0, 0.0, 0.0, 0.0, 0.0, 0.0, 0.0, 0.0, 0.0, 0.0, 0.0, 0.0, 0.0, 0.0, 0.0, 0.0, 0.0, 0.0, 0.0, 0.0, 0.0, 0.0, 0.0, 0.0, 0.0, 0.0, 0.0, 0.0, 0.0, 0.0, 0.0, 0.0, 0.0, 0.0, 0.0, 0.0, 0.0, 0.0, 0.0, 0.0, 0.0, 0.0, 0.0, 0.0, 0.0, 0.0, 0.0, 0.0, 0.0, 0.0, 0.0, 0.0, 0.0, 0.0, 0.0, 0.0, 0.0, 0.0, 0.0, 0.0, 0.0, 0.0, 0.0, 0.0, 0.0, 0.0, 0.0, 0.0, 0.0, 0.0, 0.0, 0.0, 0.0, 0.0, 0.0, 0.0, 0.0, 0.0, 0.0, 0.0, 0.0, 0.0, 0.0, 0.0, 0.0, 0.0, 0.0, 0.0, 0.0, 0.0, 0.0, 0.0, 0.0, 0.0, 0.0, 0.0, 0.0, 0.0, 0.0, 0.0, 0.0, 0.0, 0.0, 0.0, 0.0, 0.0, 0.0, 0.0, 0.0, 0.0, 0.0, 0.0, 0.0, 0.0, 0.0, 0.0, 0.0, 0.0, 0.0, 0.0, 0.0, 0.0, 0.0, 0.0, 0.0, 0.0, 0.0, 0.0, 0.0, 0.0, 0.0, 0.0, 0.0, 0.0, 0.0, 0.0, 0.0, 0.0, 0.0, 0.0, 0.0, 0.0, 0.0, 0.0, 0.0, 0.0, 0.0, 0.0, 0.0, 0.0, 0.0, 0.0, 0.0, 0.0, 0.0, 0.0, 0.0, 0.0, 0.0, 0.0, 0.0, 0.0, 0.0, 0.0, 0.0, 0.0, 0.0, 0.0, 0.0, 0.0, 0.0, 0.0, 0.0, 0.0, 0.0, 0.0, 0.0, 0.0, 0.0, 0.0, 0.0, 0.0, 0.0, 0.0, 0.0, 0.0, 0.0, 0.0, 0.0, 0.0, 0.0, 0.0, 0.0, 0.0, 0.0, 0.0, 0.0, 0.0, 0.0, 0.0, 0.0, 0.0, 0.0, 0.0, 0.0, 0.0, 0.0, 0.0, 0.0, 0.0, 0.0, 0.0, 0.0, 0.0, 0.0, 0.0, 0.0, 0.0, 0.0, 0.0, 0.0, 0.0, 0.0, 0.0, 0.0, 0.0, 0.0, 0.0, 0.0, 0.0, 0.0, 0.0, 0.0, 0.0, 0.0, 0.0, 0.0, 0.0, 0.0, 0.0, 0.0, 0.0, 0.0, 0.0, 0.0, 0.0, 0.0, 0.0, 0.0, 0.0, 0.0, 0.0, 0.0, 0.0, 0.0, 0.0, 0.0, 0.0, 0.0, 0.0, 0.0, 0.0, 0.0, 0.0, 0.0, 0.0, 0.0, 0.0, 0.0, 0.0, 0.0, 0.0, 0.0, 0.0, 0.0, 0.0, 0.0, 0.0, 0.0, 0.0, 0.0, 0.0, 0.0, 0.0, 0.0, 0.0, 0.0, 0.0, 0.0, 0.0, 0.0, 0.0, 0.0, 0.0, 0.0, 0.0, 0.0, 0.0, 0.0, 0.0, 0.0, 0.0, 0.0, 0.0, 0.0, 0.0, 0.0, 0.0, 0.0, 0.0, 0.0, 0.0, 0.0, 0.0, 0.0, 0.0, 0.0, 0.0, 0.0, 0.0, 0.0, 0.0, 0.0, 0.0, 0.0, 0.0, 0.0, 0.0, 0.0, 0.0, 0.0, 0.0, 0.0, 0.0, 0.0, 0.0, 0.0, 0.0, 0.0, 0.0, 0.0, 0.0, 0.0, 0.0, 0.0, 0.0, 0.0, 0.0, 0.0, 0.0, 0.0, 0.0, 0.0, 0.0, 0.0, 0.0, 0.0, 0.0, 0.0, 0.0, 0.0, 0.0, 0.0, 0.0, 0.0, 0.0, 0.0, 0.0, 0.0, 0.0, 0.0, 0.0, 0.0, 0.0, 0.0, 0.0, 0.0, 0.0, 0.0, 0.0, 0.0, 0.0, 0.0, 0.0, 0.0, 0.0, 0.0, 0.0, 0.0, 0.0, 0.0, 0.0, 0.0, 0.0, 0.0, 0.0, 0.0, 0.0, 0.0, 0.0, 0.0, 0.0, 0.0, 0.0, 0.0, 0.0, 0.0, 0.0, 0.0, 0.0, 0.0, 0.0, 0.0, 0.0, 0.0, 0.0, 0.0, 0.0, 0.0, 0.0, 0.0, 0.0, 0.0, 0.0, 0.0, 0.0, 0.0, 0.0, 0.0, 0.0, 0.0, 0.0, 0.0, 0.0, 0.0, 0.0, 0.0, 0.0, 0.0, 0.0, 0.0, 0.0, 0.0, 0.0, 0.0, 0.0, 0.0, 0.0, 0.0, 0.0, 0.0, 0.0, 0.0, 0.0, 0.0, 0.0, 0.0, 0.0, 0.0, 0.0, 0.0, 0.0, 0.0, 0.0, 0.0, 0.0, 0.0, 0.0, 0.0, 0.0, 0.0, 0.0, 0.0, 0.0, 0.0, 0.0, 0.0, 0.0, 0.0, 0.0, 0.0, 0.0, 0.0, 0.0, 0.0, 0.0, 0.0, 0.0, 0.0, 0.0, 0.0, 0.0, 0.0, 0.0, 0.0, 0.0, 0.0, 0.0, 0.0, 0.0, 0.0, 0.0, 0.0, 0.0, 0.0, 0.0, 0.0, 0.0, 0.0, 0.0, 0.0, 0.0, 0.0, 0.0, 0.0, 0.0, 0.0, 0.0, 0.0, 0.0, 0.0, 0.0, 0.0, 0.0, 0.0, 0.0, 0.0, 0.0, 0.0, 0.0, 0.0, 0.0, 0.0, 0.0, 0.0, 0.0, 0.0, 0.0, 0.0, 0.0, 0.0, 0.0, 0.0, 0.0, 0.0, 0.0, 0.0, 0.0, 0.0, 0.0, 0.0, 0.0, 0.0, 0.0, 0.0, 0.0, 0.0, 0.0, 0.0, 0.0, 0.0, 0.0, 0.0, 0.0, 0.0, 0.0, 0.0, 0.0, 0.0, 0.0, 0.0, 0.0, 0.0, 0.0, 0.0, 0.0, 0.0, 0.0, 0.0, 0.0, 0.0, 0.0, 0.0, 0.0, 0.0, 0.0, 0.0, 0.0, 0.0, 0.0, 0.0, 0.0, 0.0, 0.0, 0.0, 0.0, 0.0, 0.0, 0.0, 0.0, 0.0, 0.0, 0.0, 0.0, 0.0, 0.0, 0.0, 0.0, 0.0, 0.0, 0.0, 0.0, 0.0, 0.0, 0.0, 0.0, 0.0, 0.0, 0.0, 0.0, 0.0, 0.0, 0.0, 0.0, 0.0, 0.0, 0.0, 0.0, 0.0, 0.0, 0.0, 0.0, 0.0, 0.0, 0.0, 0.0, 0.0, 0.0, 0.0])
me_circle_003.update()

# ---- objects
ob_camera = bpy.data.objects.new('Camera', cam_camera)
ob_sun = bpy.data.objects.new('Sun', light_sun)
ob_cube = bpy.data.objects.new('Cube', me_cube)
ob_body = bpy.data.objects.new('Body', me_circle)
ob_border = bpy.data.objects.new('Border', me_circle_001)
ob_window = bpy.data.objects.new('Window', me_circle_006)
ob_fronthandle = bpy.data.objects.new('FrontHandle', me_circle_003)
ob_backhandle = bpy.data.objects.new('BackHandle', me_circle_003)

# ---- transforms, parenting, visibility, modifiers, constraints
ob_camera.location = (-2.874, 6.577, 1.996)
ob_camera.rotation_euler = (1.452, 6.506e-08, -2.73)
ob_sun.location = (0.0, 1.599, 2.739)
ob_sun.rotation_euler = (-0.7902, 0.3449, -0.2298)
ob_cube.location = (0.0, 0.0, 0.0)
ob_cube.scale = (7.044, 7.044, 7.044)
ob_body.location = (-0.4454, 0.0, 0.0)
_m = ob_body.modifiers.new('Auto Smooth', 'NODES')
_m.node_group = ng_auto_smooth
_gi = [s.identifier for s in ng_auto_smooth.interface.items_tree if s.item_type == 'SOCKET' and s.in_out == 'INPUT']
_m[_gi[1]] = 1.396  # Angle
ob_border.location = (0.0, -0.02341, 0.9409)
_m = ob_border.modifiers.new('Auto Smooth', 'NODES')
_m.node_group = ng_auto_smooth
_gi = [s.identifier for s in ng_auto_smooth.interface.items_tree if s.item_type == 'SOCKET' and s.in_out == 'INPUT']
_m[_gi[1]] = 0.5236  # Angle
ob_window.parent = ob_body
ob_window.location = (0.4454, 0.0, 0.0)
_m = ob_window.modifiers.new('Auto Smooth', 'NODES')
_m.node_group = ng_auto_smooth
_gi = [s.identifier for s in ng_auto_smooth.interface.items_tree if s.item_type == 'SOCKET' and s.in_out == 'INPUT']
_m[_gi[1]] = 0.5236  # Angle
ob_fronthandle.parent = ob_body
ob_fronthandle.location = (0.7545, -0.0304, 0.9768)
_m = ob_fronthandle.modifiers.new('Auto Smooth', 'NODES')
_m.node_group = ng_auto_smooth
_gi = [s.identifier for s in ng_auto_smooth.interface.items_tree if s.item_type == 'SOCKET' and s.in_out == 'INPUT']
_m[_gi[1]] = 0.5236  # Angle
ob_backhandle.parent = ob_body
ob_backhandle.location = (0.7545, 0.03028, 0.9768)
ob_backhandle.rotation_euler = (3.142, -0.0, 0.0)
_m = ob_backhandle.modifiers.new('Auto Smooth', 'NODES')
_m.node_group = ng_auto_smooth
_gi = [s.identifier for s in ng_auto_smooth.interface.items_tree if s.item_type == 'SOCKET' and s.in_out == 'INPUT']
_m[_gi[1]] = 0.5236  # Angle

# ---- collection membership
col_environment.objects.link(ob_camera)
col_environment.objects.link(ob_sun)
col_environment.objects.link(ob_cube)
col_door.objects.link(ob_body)
col_door.objects.link(ob_border)
col_door.objects.link(ob_window)
col_door.objects.link(ob_fronthandle)
col_door.objects.link(ob_backhandle)

# ---- scene / render settings (as saved in the file)
scene.camera = ob_camera
scene.frame_start = 1; scene.frame_end = 250; scene.frame_set(1)
scene.render.engine = 'CYCLES'
scene.cycles.samples = 64
scene.cycles.sampling_pattern = 'TABULATED_SOBOL'
bpy.context.view_layer.update()
